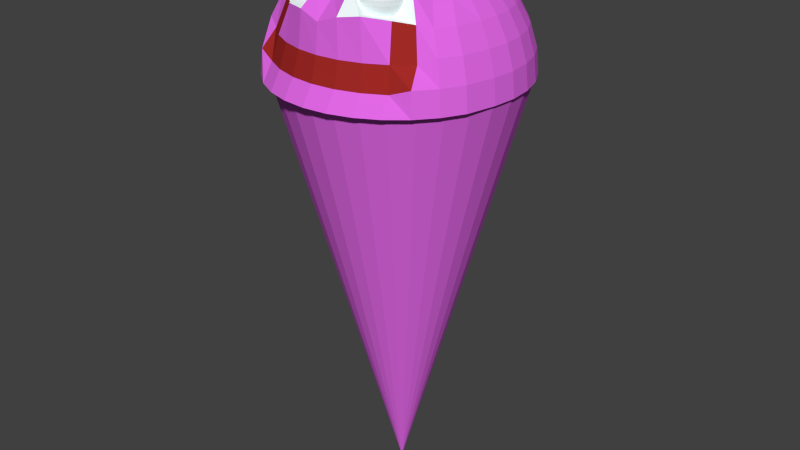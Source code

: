 # Source: bamba.blend  (saved by Blender 2.64.0; exported with 4.5.12 LTS)
import bpy
from mathutils import Matrix  # noqa: F401  (used for matrix-valued properties, if any)

bpy.ops.wm.read_factory_settings(use_empty=True)
scene = bpy.context.scene
scene.name = 'Scene'

# ---- collections
col_collection_1 = bpy.data.collections.new('Collection 1'); scene.collection.children.link(col_collection_1)

# ---- materials (node trees are filled in below, after node groups)
mat_bambatest = bpy.data.materials.new('bambatest')
mat_bambatest.alpha_threshold = 0.0
mat_bambatest.use_transparent_shadow = False
mat_bambatest.diffuse_color = (0.7669, 0.1417, 0.8, 1.0)
mat_bambatest.specular_color = (1.0, 0.1857, 0.8685)
mat_bambatest.roughness = 0.5
mat_bambatest.line_color = (0.0, 0.0, 0.0, 1.0)
mat_bamba_sz_j = bpy.data.materials.new('bamba száj')
mat_bamba_sz_j.alpha_threshold = 0.0
mat_bamba_sz_j.use_transparent_shadow = False
mat_bamba_sz_j.diffuse_color = (0.3613, 0.02315, 0.01938, 1.0)
mat_bamba_sz_j.roughness = 0.5
mat_bamba_sz_j.line_color = (0.0, 0.0, 0.0, 1.0)
mat_bambaszem = bpy.data.materials.new('bambaszem')
mat_bambaszem.alpha_threshold = 0.0
mat_bambaszem.use_transparent_shadow = False
mat_bambaszem.diffuse_color = (0.9052, 0.9872, 1.0, 1.0)
mat_bambaszem.roughness = 0.5
mat_bambaszem.line_color = (0.0, 0.0, 0.0, 1.0)
mat_szem = bpy.data.materials.new('szem')
mat_szem.alpha_threshold = 0.0
mat_szem.use_transparent_shadow = False
mat_szem.diffuse_color = (0.0, 0.0, 0.0, 1.0)
mat_szem.roughness = 0.5
mat_szem.line_color = (0.0, 0.0, 0.0, 1.0)

# ---- material node trees

# ---- world
world_world = bpy.data.worlds.new('World'); scene.world = world_world
world_world.color = (0.05088, 0.05088, 0.05088)
world_world.use_sun_shadow = False
world_world.sun_shadow_jitter_overblur = 0.0
world_world.cycles.sampling_method = 'MANUAL'
world_world.cycles.sample_map_resolution = 256

# ---- meshes
me_cone = bpy.data.meshes.new('Cone')
me_cone.from_pydata([(-0.1091, -1.986e-06, -1.552), (-0.2139, -1.946e-06, -1.521), (-0.3106, -1.88e-06, -1.469), (-0.3953, -1.791e-06, -1.399), (-0.4648, -1.682e-06, -1.315), (-0.5165, -1.559e-06, -1.218), (-0.5483, -1.424e-06, -1.113), (-0.559, -1.285e-06, -1.004), (-0.107, -0.02128, -1.552), (-0.2098, -0.04174, -1.521), (-0.3046, -0.06059, -1.469), (-0.3877, -0.07712, -1.399), (-0.4559, -0.09068, -1.315), (-0.5066, -0.1008, -1.218), (-0.5378, -0.107, -1.113), (-0.5483, -0.1091, -1.004), (-0.1008, -0.04174, -1.552), (-0.1977, -0.08187, -1.521), (-0.2869, -0.1189, -1.469), (-0.3652, -0.1513, -1.399), (-0.4294, -0.1779, -1.315), (-0.4772, -0.1977, -1.218), (-0.5066, -0.2098, -1.113), (-0.5165, -0.2139, -1.004), (-0.09068, -0.06059, -1.552), (-0.1779, -0.1189, -1.521), (-0.2582, -0.1726, -1.469), (-0.3287, -0.2196, -1.399), (-0.3865, -0.2582, -1.315), (-0.4294, -0.2869, -1.218), (-0.4559, -0.3046, -1.113), (-0.4648, -0.3106, -1.004), (-0.07712, -0.07712, -1.552), (-0.1513, -0.1513, -1.521), (-0.2196, -0.2196, -1.469), (-0.2795, -0.2795, -1.399), (-0.3287, -0.3287, -1.315), (-0.3652, -0.3652, -1.218), (-0.3877, -0.3877, -1.113), (-0.3953, -0.3953, -1.004), (-0.06059, -0.09068, -1.552), (-0.1189, -0.1779, -1.521), (-0.1726, -0.2582, -1.469), (-0.2196, -0.3287, -1.399), (-0.2582, -0.3865, -1.315), (-0.2869, -0.4294, -1.218), (-0.3046, -0.4559, -1.113), (-0.3106, -0.4648, -1.004), (-0.06059, -0.09068, -0.4558), (-0.04174, -0.1008, -1.552), (-0.08187, -0.1977, -1.521), (-0.1189, -0.2869, -1.469), (-0.1513, -0.3652, -1.399), (-0.1779, -0.4294, -1.315), (-0.1977, -0.4772, -1.218), (-0.2098, -0.5066, -1.113), (-0.2139, -0.5165, -1.004), (-0.04174, -0.1008, -0.4558), (-0.02128, -0.107, -1.552), (-0.04174, -0.2098, -1.521), (-0.06059, -0.3046, -1.469), (-0.07712, -0.3877, -1.399), (-0.09068, -0.4559, -1.315), (-0.1008, -0.5066, -1.218), (-0.107, -0.5378, -1.113), (-0.1091, -0.5483, -1.004), (-0.02128, -0.107, -0.4558), (1.926e-07, -0.1091, -1.552), (2.03e-07, -0.2139, -1.521), (2.03e-07, -0.3106, -1.469), (2.238e-07, -0.3953, -1.399), (2.321e-07, -0.4648, -1.315), (2.071e-07, -0.5165, -1.218), (2.655e-07, -0.5483, -1.113), (1.905e-07, -0.559, -1.004), (0.02128, -0.107, -1.552), (0.04174, -0.2098, -1.521), (0.06059, -0.3046, -1.469), (0.07712, -0.3877, -1.399), (0.09068, -0.4559, -1.315), (0.1008, -0.5066, -1.218), (0.107, -0.5378, -1.113), (0.1091, -0.5483, -1.004), (0.04174, -0.1008, -1.552), (0.08187, -0.1977, -1.521), (0.1189, -0.2869, -1.469), (0.1513, -0.3652, -1.399), (0.1779, -0.4294, -1.315), (0.1977, -0.4772, -1.218), (0.2098, -0.5066, -1.113), (0.2139, -0.5165, -1.004), (0.06059, -0.09068, -1.552), (0.1189, -0.1779, -1.521), (0.1726, -0.2582, -1.469), (0.2196, -0.3287, -1.399), (0.2582, -0.3865, -1.315), (0.2869, -0.4294, -1.218), (0.3046, -0.4559, -1.113), (0.3106, -0.4648, -1.004), (0.07712, -0.07712, -1.552), (0.1513, -0.1513, -1.521), (0.2196, -0.2196, -1.469), (0.2795, -0.2795, -1.399), (0.3287, -0.3287, -1.315), (0.3652, -0.3652, -1.218), (0.3877, -0.3877, -1.113), (0.3953, -0.3953, -1.004), (0.09068, -0.06059, -1.552), (0.1779, -0.1189, -1.521), (0.2582, -0.1726, -1.469), (0.3287, -0.2196, -1.399), (0.3865, -0.2582, -1.315), (0.4294, -0.2869, -1.218), (0.4559, -0.3046, -1.113), (0.4648, -0.3106, -1.004), (0.09068, -0.06059, -0.4558), (0.1008, -0.04174, -1.552), (0.1977, -0.08187, -1.521), (0.2869, -0.1189, -1.469), (0.3652, -0.1513, -1.399), (0.4294, -0.1779, -1.315), (0.4772, -0.1977, -1.218), (0.5066, -0.2098, -1.113), (0.5165, -0.2139, -1.004), (0.1008, -0.04174, -0.4558), (0.107, -0.02128, -1.552), (0.2098, -0.04174, -1.521), (0.3046, -0.06059, -1.469), (0.3877, -0.07712, -1.399), (0.4559, -0.09068, -1.315), (0.5066, -0.1008, -1.218), (0.5378, -0.107, -1.113), (0.5483, -0.1091, -1.004), (0.107, -0.02128, -0.4558), (0.1091, -1.968e-06, -1.552), (0.2139, -1.916e-06, -1.521), (0.3106, -1.842e-06, -1.469), (0.3953, -1.757e-06, -1.399), (0.4648, -1.624e-06, -1.315), (0.5165, -1.475e-06, -1.218), (0.5483, -1.341e-06, -1.113), (0.559, -1.226e-06, -1.004), (0.1091, -5.832e-07, -0.4558), (0.107, 0.02128, -1.552), (0.2098, 0.04173, -1.521), (0.3046, 0.06059, -1.469), (0.3877, 0.07712, -1.399), (0.4559, 0.09068, -1.315), (0.5066, 0.1008, -1.218), (0.5378, 0.107, -1.113), (0.5483, 0.1091, -1.004), (0.107, 0.02128, -0.4558), (0.1008, 0.04173, -1.552), (0.1977, 0.08187, -1.521), (0.2869, 0.1189, -1.469), (0.3652, 0.1513, -1.399), (0.4294, 0.2063, -1.315), (0.4772, 0.226, -1.218), (0.5066, 0.2382, -1.113), (0.5165, 0.2423, -1.004), (0.09068, 0.06059, -1.552), (0.1779, 0.1189, -1.521), (0.2582, 0.1726, -1.469), (0.3287, 0.2196, -1.399), (0.3865, 0.2866, -1.315), (0.4294, 0.3153, -1.218), (0.4559, 0.333, -1.113), (0.4648, 0.339, -1.004), (0.07712, 0.07712, -1.552), (0.1513, 0.1513, -1.553), (0.2196, 0.2196, -1.501), (0.2795, 0.2795, -1.438), (0.3287, 0.3167, -1.325), (0.3652, 0.3532, -1.19), (0.3877, 0.4161, -1.113), (0.3953, 0.4237, -1.004), (0.06059, 0.09068, -1.552), (0.1189, 0.1779, -1.56), (0.1748, 0.2582, -1.402), (0.2254, 0.3287, -1.346), (0.2618, 0.3745, -1.34), (0.2869, 0.4174, -1.19), (0.3046, 0.4439, -1.085), (0.3106, 0.4932, -1.004), (1.822e-07, -5.695e-07, -0.4451), (0.04174, 0.1008, -1.552), (0.08187, 0.1976, -1.56), (0.1211, 0.2869, -1.412), (0.157, 0.3652, -1.35), (0.1814, 0.4578, -1.361), (0.1977, 0.4651, -1.19), (0.2098, 0.4945, -1.085), (0.2139, 0.5449, -1.004), (0.02128, 0.107, -1.552), (0.04174, 0.2098, -1.553), (0.06059, 0.3046, -1.512), (0.07712, 0.3877, -1.442), (0.09068, 0.4843, -1.347), (0.1008, 0.4945, -1.19), (0.107, 0.5257, -1.085), (0.1091, 0.5767, -1.004), (0.02128, 0.107, -0.4558), (1.551e-07, 0.1091, -1.552), (1.405e-07, 0.2139, -1.521), (1.28e-07, 0.3106, -1.469), (1.238e-07, 0.3953, -1.399), (1.238e-07, 0.4932, -1.315), (8.219e-08, 0.5045, -1.19), (5.72e-08, 0.5363, -1.085), (9.052e-08, 0.5874, -1.004), (1.759e-07, 0.1091, -0.4558), (-0.02128, 0.107, -1.552), (-0.04174, 0.2098, -1.553), (-0.06059, 0.3046, -1.501), (-0.07712, 0.3877, -1.431), (-0.09068, 0.4843, -1.347), (-0.1008, 0.4945, -1.19), (-0.107, 0.5257, -1.085), (-0.1091, 0.5767, -1.004), (-0.02128, 0.107, -0.4558), (-0.04174, 0.1008, -1.552), (-0.08187, 0.1976, -1.553), (-0.106, 0.2869, -1.433), (-0.1384, 0.3652, -1.364), (-0.1779, 0.4578, -1.347), (-0.1977, 0.4651, -1.19), (-0.2098, 0.4945, -1.085), (-0.2139, 0.5449, -1.004), (-0.04174, 0.1008, -0.4558), (-0.06059, 0.09068, -1.552), (-0.1189, 0.1779, -1.553), (-0.1597, 0.2582, -1.433), (-0.2067, 0.3287, -1.364), (-0.2582, 0.3745, -1.318), (-0.2869, 0.4174, -1.19), (-0.3046, 0.4439, -1.085), (-0.3106, 0.4932, -1.004), (-0.1189, 0.1779, -0.4876), (-0.06059, 0.09068, -0.4558), (-0.07712, 0.07712, -1.552), (-0.1513, 0.1513, -1.553), (-0.2196, 0.2196, -1.501), (-0.2795, 0.2795, -1.431), (-0.3287, 0.3167, -1.318), (-0.3652, 0.3532, -1.19), (-0.3877, 0.4161, -1.113), (-0.3953, 0.4237, -1.004), (-0.1513, 0.1513, -0.4876), (-0.07712, 0.07712, -0.4558), (3.07e-08, -1.899e-06, -1.563), (-0.09068, 0.06059, -1.552), (-0.1779, 0.1189, -1.521), (-0.2582, 0.1726, -1.469), (-0.3287, 0.2196, -1.399), (-0.3865, 0.2866, -1.315), (-0.4294, 0.3153, -1.218), (-0.4559, 0.333, -1.113), (-0.4648, 0.3106, -1.004), (-0.09068, 0.06059, -0.4558), (-0.1008, 0.04173, -1.552), (-0.1977, 0.08187, -1.521), (-0.2869, 0.1189, -1.469), (-0.3652, 0.1513, -1.399), (-0.4294, 0.1779, -1.315), (-0.4772, 0.1976, -1.218), (-0.5066, 0.2098, -1.113), (-0.5165, 0.2139, -1.004), (-0.1008, 0.04174, -0.4558), (-0.107, 0.02128, -1.552), (-0.2098, 0.04173, -1.521), (-0.3046, 0.06059, -1.469), (-0.3877, 0.07712, -1.399), (-0.4559, 0.09068, -1.315), (-0.5066, 0.1008, -1.218), (-0.5378, 0.107, -1.113), (-0.5483, 0.1091, -1.004), (-0.107, 0.02128, -0.4558), (0.1386, 0.3074, -1.508), (0.12, 0.3045, -1.502), (0.1028, 0.3018, -1.493), (0.08779, 0.2995, -1.48), (0.07544, 0.2976, -1.465), (0.06626, 0.2962, -1.448), (0.06061, 0.2953, -1.429), (0.0587, 0.295, -1.409), (0.06061, 0.2953, -1.389), (0.06626, 0.2962, -1.371), (0.07544, 0.2976, -1.353), (0.08779, 0.2995, -1.338), (0.1028, 0.3018, -1.326), (0.12, 0.3045, -1.316), (0.1386, 0.3074, -1.311), (0.1396, 0.3036, -1.508), (0.1219, 0.2972, -1.502), (0.1056, 0.2912, -1.493), (0.09125, 0.286, -1.48), (0.07951, 0.2818, -1.465), (0.07078, 0.2786, -1.448), (0.06541, 0.2766, -1.429), (0.06359, 0.276, -1.409), (0.06541, 0.2766, -1.389), (0.07078, 0.2786, -1.371), (0.07951, 0.2818, -1.353), (0.09125, 0.286, -1.338), (0.1056, 0.2912, -1.326), (0.1219, 0.2972, -1.316), (0.1396, 0.3036, -1.311), (0.1413, 0.3002, -1.508), (0.1251, 0.2904, -1.502), (0.1103, 0.2814, -1.493), (0.09727, 0.2735, -1.48), (0.08659, 0.267, -1.465), (0.07865, 0.2622, -1.448), (0.07376, 0.2592, -1.429), (0.07211, 0.2582, -1.409), (0.07376, 0.2592, -1.389), (0.07865, 0.2622, -1.371), (0.08659, 0.267, -1.353), (0.09727, 0.2735, -1.338), (0.1103, 0.2814, -1.326), (0.1251, 0.2904, -1.316), (0.1413, 0.3002, -1.311), (0.1436, 0.2971, -1.508), (0.1297, 0.2844, -1.502), (0.1169, 0.2726, -1.493), (0.1056, 0.2623, -1.48), (0.09642, 0.2539, -1.465), (0.08957, 0.2476, -1.448), (0.08536, 0.2438, -1.429), (0.08393, 0.2424, -1.409), (0.08536, 0.2438, -1.389), (0.08957, 0.2476, -1.371), (0.09642, 0.2539, -1.353), (0.1056, 0.2623, -1.338), (0.1169, 0.2726, -1.326), (0.1297, 0.2844, -1.316), (0.1436, 0.2971, -1.311), (0.1464, 0.2945, -1.508), (0.1353, 0.2793, -1.502), (0.125, 0.2653, -1.493), (0.116, 0.253, -1.48), (0.1086, 0.243, -1.465), (0.1031, 0.2355, -1.448), (0.09974, 0.2309, -1.429), (0.0986, 0.2293, -1.409), (0.09974, 0.2309, -1.389), (0.1031, 0.2355, -1.371), (0.1086, 0.243, -1.353), (0.116, 0.253, -1.338), (0.125, 0.2653, -1.326), (0.1353, 0.2793, -1.316), (0.1464, 0.2945, -1.311), (0.1497, 0.2926, -1.508), (0.1418, 0.2755, -1.502), (0.1344, 0.2597, -1.493), (0.128, 0.2459, -1.48), (0.1227, 0.2346, -1.465), (0.1188, 0.2262, -1.448), (0.1164, 0.221, -1.429), (0.1156, 0.2193, -1.409), (0.1164, 0.221, -1.389), (0.1188, 0.2262, -1.371), (0.1227, 0.2346, -1.353), (0.128, 0.2459, -1.338), (0.1344, 0.2597, -1.326), (0.1418, 0.2755, -1.316), (0.1497, 0.2926, -1.311), (0.1534, 0.2913, -1.508), (0.1489, 0.273, -1.502), (0.1447, 0.2561, -1.493), (0.1411, 0.2413, -1.48), (0.1382, 0.2292, -1.465), (0.136, 0.2202, -1.448), (0.1346, 0.2146, -1.429), (0.1341, 0.2127, -1.409), (0.1346, 0.2146, -1.389), (0.136, 0.2202, -1.371), (0.1382, 0.2292, -1.353), (0.1411, 0.2413, -1.338), (0.1447, 0.2561, -1.326), (0.1489, 0.273, -1.316), (0.1534, 0.2913, -1.311), (0.1572, 0.2907, -1.508), (0.1563, 0.2719, -1.502), (0.1556, 0.2546, -1.493), (0.1549, 0.2394, -1.48), (0.1544, 0.2269, -1.465), (0.154, 0.2176, -1.448), (0.1537, 0.2119, -1.429), (0.1536, 0.21, -1.409), (0.1537, 0.2119, -1.389), (0.154, 0.2176, -1.371), (0.1544, 0.2269, -1.353), (0.1549, 0.2394, -1.338), (0.1556, 0.2546, -1.326), (0.1563, 0.2719, -1.316), (0.1572, 0.2907, -1.311), (0.161, 0.291, -1.508), (0.1639, 0.2723, -1.502), (0.1665, 0.2552, -1.493), (0.1688, 0.2401, -1.48), (0.1707, 0.2278, -1.465), (0.1721, 0.2186, -1.448), (0.173, 0.2129, -1.429), (0.1733, 0.211, -1.409), (0.173, 0.2129, -1.389), (0.1721, 0.2186, -1.371), (0.1707, 0.2278, -1.353), (0.1688, 0.2401, -1.338), (0.1665, 0.2552, -1.326), (0.1639, 0.2723, -1.316), (0.161, 0.291, -1.311), (0.1647, 0.2919, -1.508), (0.1712, 0.2742, -1.502), (0.1771, 0.2579, -1.493), (0.1823, 0.2436, -1.48), (0.1866, 0.2318, -1.465), (0.1898, 0.2231, -1.448), (0.1917, 0.2177, -1.429), (0.1924, 0.2159, -1.409), (0.1917, 0.2177, -1.389), (0.1898, 0.2231, -1.371), (0.1866, 0.2318, -1.353), (0.1823, 0.2436, -1.338), (0.1771, 0.2579, -1.326), (0.1712, 0.2742, -1.316), (0.1647, 0.2919, -1.311), (0.1682, 0.2936, -1.508), (0.178, 0.2775, -1.502), (0.187, 0.2626, -1.493), (0.1949, 0.2496, -1.48), (0.2014, 0.2389, -1.465), (0.2062, 0.231, -1.448), (0.2091, 0.2261, -1.429), (0.2101, 0.2244, -1.409), (0.2091, 0.2261, -1.389), (0.2062, 0.231, -1.371), (0.2014, 0.2389, -1.353), (0.1949, 0.2496, -1.338), (0.187, 0.2626, -1.326), (0.178, 0.2775, -1.316), (0.1682, 0.2936, -1.311), (0.1713, 0.2959, -1.508), (0.184, 0.282, -1.502), (0.1957, 0.2692, -1.493), (0.206, 0.258, -1.48), (0.2145, 0.2487, -1.465), (0.2207, 0.2419, -1.448), (0.2246, 0.2377, -1.429), (0.2259, 0.2363, -1.409), (0.2246, 0.2377, -1.389), (0.2207, 0.2419, -1.371), (0.2145, 0.2487, -1.353), (0.206, 0.258, -1.338), (0.1957, 0.2692, -1.326), (0.184, 0.282, -1.316), (0.1713, 0.2959, -1.311), (0.1738, 0.2987, -1.508), (0.189, 0.2876, -1.502), (0.203, 0.2773, -1.493), (0.2153, 0.2683, -1.48), (0.2254, 0.2609, -1.465), (0.2329, 0.2554, -1.448), (0.2375, 0.2521, -1.429), (0.239, 0.2509, -1.409), (0.2375, 0.2521, -1.389), (0.2329, 0.2554, -1.371), (0.2254, 0.2609, -1.353), (0.2153, 0.2683, -1.338), (0.203, 0.2773, -1.326), (0.189, 0.2876, -1.316), (0.1738, 0.2987, -1.311), (0.1758, 0.302, -1.508), (0.1929, 0.2941, -1.502), (0.2086, 0.2867, -1.493), (0.2224, 0.2803, -1.48), (0.2337, 0.275, -1.465), (0.2421, 0.2711, -1.448), (0.2473, 0.2687, -1.429), (0.2491, 0.2679, -1.409), (0.2473, 0.2687, -1.389), (0.2421, 0.2711, -1.371), (0.2337, 0.275, -1.353), (0.2224, 0.2803, -1.338), (0.2086, 0.2867, -1.326), (0.1929, 0.2941, -1.316), (0.1758, 0.302, -1.311), (0.1771, 0.3057, -1.508), (0.1954, 0.3012, -1.502), (0.2122, 0.2971, -1.493), (0.227, 0.2934, -1.48), (0.2392, 0.2905, -1.465), (0.2482, 0.2883, -1.448), (0.2537, 0.2869, -1.429), (0.2556, 0.2865, -1.409), (0.2537, 0.2869, -1.389), (0.2482, 0.2883, -1.371), (0.2392, 0.2905, -1.353), (0.227, 0.2934, -1.338), (0.2122, 0.2971, -1.326), (0.1954, 0.3012, -1.316), (0.1771, 0.3057, -1.311), (0.1776, 0.3095, -1.508), (0.1964, 0.3087, -1.502), (0.2138, 0.3079, -1.493), (0.229, 0.3072, -1.48), (0.2415, 0.3067, -1.465), (0.2508, 0.3063, -1.448), (0.2565, 0.306, -1.429), (0.2584, 0.306, -1.409), (0.2565, 0.306, -1.389), (0.2508, 0.3063, -1.371), (0.2415, 0.3067, -1.353), (0.229, 0.3072, -1.338), (0.2138, 0.3079, -1.326), (0.1964, 0.3087, -1.316), (0.1776, 0.3095, -1.311), (0.1774, 0.3133, -1.508), (0.196, 0.3162, -1.502), (0.2132, 0.3188, -1.493), (0.2282, 0.3211, -1.48), (0.2406, 0.323, -1.465), (0.2498, 0.3245, -1.448), (0.2554, 0.3253, -1.429), (0.2573, 0.3256, -1.409), (0.2554, 0.3253, -1.389), (0.2498, 0.3245, -1.371), (0.2406, 0.323, -1.353), (0.2282, 0.3211, -1.338), (0.2132, 0.3188, -1.326), (0.196, 0.3162, -1.316), (0.1774, 0.3133, -1.311), (0.1764, 0.317, -1.508), (0.1941, 0.3235, -1.502), (0.2105, 0.3294, -1.493), (0.2248, 0.3346, -1.48), (0.2365, 0.3389, -1.465), (0.2452, 0.3421, -1.448), (0.2506, 0.344, -1.429), (0.2524, 0.3447, -1.409), (0.2506, 0.344, -1.389), (0.2452, 0.3421, -1.371), (0.2365, 0.3389, -1.353), (0.2248, 0.3346, -1.338), (0.2105, 0.3294, -1.326), (0.1941, 0.3235, -1.316), (0.1764, 0.317, -1.311), (0.1748, 0.3205, -1.508), (0.1909, 0.3303, -1.502), (0.2057, 0.3393, -1.493), (0.2188, 0.3472, -1.48), (0.2294, 0.3537, -1.465), (0.2374, 0.3585, -1.448), (0.2423, 0.3615, -1.429), (0.2439, 0.3625, -1.409), (0.2423, 0.3615, -1.389), (0.2374, 0.3585, -1.371), (0.2294, 0.3537, -1.353), (0.2188, 0.3472, -1.338), (0.2057, 0.3393, -1.326), (0.1909, 0.3303, -1.316), (0.1748, 0.3205, -1.311), (0.1725, 0.3236, -1.508), (0.1864, 0.3363, -1.502), (0.1992, 0.348, -1.493), (0.2104, 0.3583, -1.48), (0.2196, 0.3668, -1.465), (0.2265, 0.373, -1.448), (0.2307, 0.3769, -1.429), (0.2321, 0.3782, -1.409), (0.2307, 0.3769, -1.389), (0.2265, 0.373, -1.371), (0.2196, 0.3668, -1.353), (0.2104, 0.3583, -1.338), (0.1992, 0.348, -1.326), (0.1864, 0.3363, -1.316), (0.1725, 0.3236, -1.311), (0.1696, 0.3261, -1.508), (0.1807, 0.3413, -1.502), (0.191, 0.3554, -1.493), (0.2, 0.3676, -1.48), (0.2074, 0.3777, -1.465), (0.2129, 0.3852, -1.448), (0.2163, 0.3898, -1.429), (0.2174, 0.3914, -1.409), (0.2163, 0.3898, -1.389), (0.2129, 0.3852, -1.371), (0.2074, 0.3777, -1.353), (0.2, 0.3676, -1.338), (0.191, 0.3554, -1.326), (0.1807, 0.3413, -1.316), (0.1696, 0.3261, -1.311), (0.1663, 0.3281, -1.508), (0.1743, 0.3452, -1.502), (0.1816, 0.3609, -1.493), (0.188, 0.3747, -1.48), (0.1933, 0.386, -1.465), (0.1972, 0.3945, -1.448), (0.1997, 0.3996, -1.429), (0.2005, 0.4014, -1.409), (0.1997, 0.3996, -1.389), (0.1972, 0.3945, -1.371), (0.1933, 0.3861, -1.353), (0.188, 0.3747, -1.338), (0.1816, 0.3609, -1.326), (0.1743, 0.3452, -1.316), (0.1663, 0.3281, -1.311), (0.158, 0.3103, -1.309), (0.1627, 0.3294, -1.508), (0.1672, 0.3477, -1.502), (0.1713, 0.3646, -1.493), (0.1749, 0.3793, -1.48), (0.1779, 0.3915, -1.465), (0.1801, 0.4005, -1.448), (0.1814, 0.4061, -1.429), (0.1819, 0.4079, -1.409), (0.1814, 0.4061, -1.389), (0.1801, 0.4005, -1.371), (0.1779, 0.3915, -1.353), (0.1749, 0.3793, -1.338), (0.1713, 0.3646, -1.326), (0.1672, 0.3477, -1.316), (0.1627, 0.3294, -1.311), (0.1589, 0.3299, -1.508), (0.1597, 0.3487, -1.502), (0.1604, 0.3661, -1.493), (0.1611, 0.3813, -1.48), (0.1617, 0.3938, -1.465), (0.1621, 0.4031, -1.448), (0.1623, 0.4088, -1.429), (0.1624, 0.4107, -1.409), (0.1623, 0.4088, -1.389), (0.1621, 0.4031, -1.371), (0.1617, 0.3938, -1.353), (0.1611, 0.3813, -1.338), (0.1604, 0.3661, -1.326), (0.1597, 0.3487, -1.316), (0.1589, 0.3299, -1.311), (0.155, 0.3297, -1.508), (0.1522, 0.3483, -1.502), (0.1495, 0.3655, -1.493), (0.1472, 0.3806, -1.48), (0.1453, 0.3929, -1.465), (0.1439, 0.4021, -1.448), (0.143, 0.4077, -1.429), (0.1427, 0.4096, -1.409), (0.143, 0.4077, -1.389), (0.1439, 0.4021, -1.371), (0.1453, 0.3929, -1.353), (0.1472, 0.3806, -1.338), (0.1495, 0.3655, -1.326), (0.1522, 0.3483, -1.316), (0.155, 0.3297, -1.311), (0.1513, 0.3288, -1.508), (0.1449, 0.3465, -1.502), (0.1389, 0.3628, -1.493), (0.1337, 0.3771, -1.48), (0.1294, 0.3888, -1.465), (0.1263, 0.3976, -1.448), (0.1243, 0.4029, -1.429), (0.1236, 0.4048, -1.409), (0.1243, 0.4029, -1.389), (0.1263, 0.3976, -1.371), (0.1294, 0.3888, -1.353), (0.1337, 0.3771, -1.338), (0.1389, 0.3628, -1.326), (0.1449, 0.3465, -1.316), (0.1513, 0.3288, -1.311), (0.1478, 0.3271, -1.508), (0.1381, 0.3432, -1.502), (0.1291, 0.3581, -1.493), (0.1212, 0.3711, -1.48), (0.1147, 0.3818, -1.465), (0.1099, 0.3897, -1.448), (0.1069, 0.3946, -1.429), (0.1059, 0.3962, -1.409), (0.1069, 0.3946, -1.389), (0.1099, 0.3897, -1.371), (0.1147, 0.3818, -1.353), (0.1212, 0.3711, -1.338), (0.1291, 0.3581, -1.326), (0.1381, 0.3432, -1.316), (0.1478, 0.3271, -1.311), (0.1448, 0.3248, -1.508), (0.132, 0.3387, -1.502), (0.1203, 0.3515, -1.493), (0.11, 0.3627, -1.48), (0.1016, 0.3719, -1.465), (0.0953, 0.3788, -1.448), (0.09143, 0.383, -1.429), (0.09013, 0.3844, -1.409), (0.09143, 0.383, -1.389), (0.0953, 0.3788, -1.371), (0.1016, 0.3719, -1.353), (0.11, 0.3627, -1.338), (0.1203, 0.3515, -1.326), (0.132, 0.3387, -1.316), (0.1448, 0.3248, -1.311), (0.1422, 0.3219, -1.508), (0.127, 0.3331, -1.502), (0.113, 0.3433, -1.493), (0.1007, 0.3523, -1.48), (0.09064, 0.3597, -1.465), (0.08315, 0.3652, -1.448), (0.07854, 0.3686, -1.429), (0.07698, 0.3697, -1.409), (0.07854, 0.3686, -1.389), (0.08315, 0.3652, -1.371), (0.09064, 0.3597, -1.353), (0.1007, 0.3523, -1.338), (0.113, 0.3433, -1.326), (0.127, 0.3331, -1.316), (0.1422, 0.3219, -1.311), (0.158, 0.3103, -1.51), (0.1402, 0.3186, -1.508), (0.1232, 0.3266, -1.502), (0.1074, 0.3339, -1.493), (0.09362, 0.3404, -1.48), (0.08229, 0.3456, -1.465), (0.07388, 0.3496, -1.448), (0.0687, 0.352, -1.429), (0.06695, 0.3528, -1.409), (0.0687, 0.352, -1.389), (0.07388, 0.3496, -1.371), (0.08229, 0.3456, -1.353), (0.09362, 0.3404, -1.338), (0.1074, 0.3339, -1.326), (0.1232, 0.3266, -1.316), (0.1402, 0.3186, -1.311), (0.139, 0.315, -1.508), (0.1207, 0.3195, -1.502), (0.1038, 0.3236, -1.493), (0.089, 0.3272, -1.48), (0.07686, 0.3302, -1.465), (0.06784, 0.3324, -1.448), (0.06229, 0.3338, -1.429), (0.06041, 0.3342, -1.409), (0.06229, 0.3338, -1.389), (0.06784, 0.3324, -1.371), (0.07686, 0.3302, -1.353), (0.089, 0.3272, -1.338), (0.1038, 0.3236, -1.326), (0.1207, 0.3195, -1.316), (0.139, 0.315, -1.311), (0.1384, 0.3112, -1.508), (0.1196, 0.312, -1.502), (0.1022, 0.3128, -1.493), (0.08703, 0.3134, -1.48), (0.07455, 0.314, -1.465), (0.06527, 0.3144, -1.448), (0.05956, 0.3146, -1.429), (0.05763, 0.3147, -1.409), (0.05956, 0.3146, -1.389), (0.06527, 0.3144, -1.371), (0.07455, 0.314, -1.353), (0.08703, 0.3134, -1.338), (0.1022, 0.3128, -1.326), (0.1196, 0.312, -1.316), (0.1384, 0.3112, -1.311), (-0.1624, 0.2848, -1.507), (-0.1791, 0.276, -1.501), (-0.1945, 0.2679, -1.492), (-0.208, 0.2608, -1.479), (-0.219, 0.255, -1.464), (-0.2272, 0.2507, -1.446), (-0.2323, 0.248, -1.428), (-0.234, 0.2471, -1.408), (-0.2323, 0.248, -1.388), (-0.2272, 0.2507, -1.37), (-0.219, 0.255, -1.352), (-0.208, 0.2608, -1.337), (-0.1945, 0.2679, -1.324), (-0.1791, 0.276, -1.315), (-0.1624, 0.2848, -1.309), (-0.1603, 0.2816, -1.507), (-0.175, 0.2697, -1.501), (-0.1885, 0.2588, -1.492), (-0.2003, 0.2492, -1.479), (-0.21, 0.2414, -1.464), (-0.2172, 0.2355, -1.446), (-0.2217, 0.2319, -1.428), (-0.2232, 0.2307, -1.408), (-0.2217, 0.2319, -1.388), (-0.2172, 0.2355, -1.37), (-0.21, 0.2414, -1.352), (-0.2003, 0.2492, -1.337), (-0.1885, 0.2588, -1.324), (-0.175, 0.2697, -1.315), (-0.1603, 0.2816, -1.309), (-0.1576, 0.2789, -1.507), (-0.1697, 0.2644, -1.501), (-0.1808, 0.251, -1.492), (-0.1905, 0.2393, -1.479), (-0.1985, 0.2297, -1.464), (-0.2044, 0.2226, -1.446), (-0.2081, 0.2182, -1.428), (-0.2093, 0.2167, -1.408), (-0.2081, 0.2182, -1.388), (-0.2044, 0.2226, -1.37), (-0.1985, 0.2297, -1.352), (-0.1905, 0.2393, -1.337), (-0.1808, 0.251, -1.324), (-0.1697, 0.2644, -1.315), (-0.1576, 0.2789, -1.309), (-0.1544, 0.2767, -1.507), (-0.1634, 0.2602, -1.501), (-0.1717, 0.2449, -1.492), (-0.179, 0.2315, -1.479), (-0.1849, 0.2205, -1.464), (-0.1894, 0.2124, -1.446), (-0.1921, 0.2073, -1.428), (-0.193, 0.2056, -1.408), (-0.1921, 0.2073, -1.388), (-0.1894, 0.2124, -1.37), (-0.1849, 0.2205, -1.352), (-0.179, 0.2315, -1.337), (-0.1717, 0.2449, -1.324), (-0.1634, 0.2602, -1.315), (-0.1544, 0.2767, -1.309), (-0.1509, 0.2752, -1.507), (-0.1565, 0.2572, -1.501), (-0.1616, 0.2406, -1.492), (-0.1661, 0.2261, -1.479), (-0.1698, 0.2142, -1.464), (-0.1726, 0.2053, -1.446), (-0.1743, 0.1998, -1.428), (-0.1749, 0.198, -1.408), (-0.1743, 0.1998, -1.388), (-0.1726, 0.2053, -1.37), (-0.1698, 0.2142, -1.352), (-0.1661, 0.2261, -1.337), (-0.1616, 0.2406, -1.324), (-0.1565, 0.2572, -1.315), (-0.1509, 0.2752, -1.309), (-0.1471, 0.2745, -1.507), (-0.1491, 0.2557, -1.501), (-0.1509, 0.2384, -1.492), (-0.1525, 0.2233, -1.479), (-0.1538, 0.2109, -1.464), (-0.1548, 0.2016, -1.446), (-0.1554, 0.1959, -1.428), (-0.1556, 0.194, -1.408), (-0.1554, 0.1959, -1.388), (-0.1548, 0.2016, -1.37), (-0.1538, 0.2109, -1.352), (-0.1525, 0.2233, -1.337), (-0.1509, 0.2384, -1.324), (-0.1491, 0.2557, -1.315), (-0.1471, 0.2745, -1.309), (-0.1433, 0.2744, -1.507), (-0.1416, 0.2557, -1.501), (-0.14, 0.2384, -1.492), (-0.1386, 0.2232, -1.479), (-0.1374, 0.2108, -1.464), (-0.1366, 0.2015, -1.446), (-0.136, 0.1958, -1.428), (-0.1359, 0.1939, -1.408), (-0.136, 0.1958, -1.388), (-0.1366, 0.2015, -1.37), (-0.1374, 0.2108, -1.352), (-0.1386, 0.2232, -1.337), (-0.14, 0.2384, -1.324), (-0.1416, 0.2557, -1.315), (-0.1433, 0.2744, -1.309), (-0.1395, 0.2752, -1.507), (-0.1342, 0.2571, -1.501), (-0.1292, 0.2404, -1.492), (-0.1249, 0.2258, -1.479), (-0.1213, 0.2139, -1.464), (-0.1187, 0.205, -1.446), (-0.1171, 0.1995, -1.428), (-0.1165, 0.1976, -1.408), (-0.1171, 0.1995, -1.388), (-0.1187, 0.205, -1.37), (-0.1213, 0.2139, -1.352), (-0.1249, 0.2258, -1.337), (-0.1292, 0.2404, -1.324), (-0.1342, 0.2571, -1.315), (-0.1395, 0.2752, -1.309), (-0.136, 0.2766, -1.507), (-0.1272, 0.2599, -1.501), (-0.1191, 0.2446, -1.492), (-0.112, 0.2311, -1.479), (-0.1062, 0.22, -1.464), (-0.1018, 0.2118, -1.446), (-0.09917, 0.2068, -1.428), (-0.09827, 0.2051, -1.408), (-0.09917, 0.2068, -1.388), (-0.1018, 0.2118, -1.37), (-0.1062, 0.22, -1.352), (-0.112, 0.2311, -1.337), (-0.1191, 0.2446, -1.324), (-0.1272, 0.2599, -1.315), (-0.136, 0.2766, -1.309), (-0.1328, 0.2787, -1.507), (-0.1209, 0.2641, -1.501), (-0.1099, 0.2506, -1.492), (-0.1004, 0.2388, -1.479), (-0.09249, 0.2291, -1.464), (-0.08665, 0.2218, -1.446), (-0.08305, 0.2174, -1.428), (-0.08183, 0.2159, -1.408), (-0.08305, 0.2174, -1.388), (-0.08665, 0.2218, -1.37), (-0.09249, 0.2291, -1.352), (-0.1004, 0.2388, -1.337), (-0.1099, 0.2506, -1.324), (-0.1209, 0.2641, -1.315), (-0.1328, 0.2787, -1.309), (-0.13, 0.2814, -1.507), (-0.1155, 0.2694, -1.501), (-0.1022, 0.2583, -1.492), (-0.09045, 0.2485, -1.479), (-0.08084, 0.2406, -1.464), (-0.0737, 0.2346, -1.446), (-0.0693, 0.231, -1.428), (-0.06782, 0.2297, -1.408), (-0.0693, 0.231, -1.388), (-0.0737, 0.2346, -1.37), (-0.08084, 0.2406, -1.352), (-0.09045, 0.2485, -1.337), (-0.1022, 0.2583, -1.324), (-0.1155, 0.2694, -1.315), (-0.13, 0.2814, -1.309), (-0.1279, 0.2846, -1.507), (-0.1113, 0.2756, -1.501), (-0.09603, 0.2673, -1.492), (-0.08264, 0.2601, -1.479), (-0.07166, 0.2541, -1.464), (-0.0635, 0.2497, -1.446), (-0.05847, 0.247, -1.428), (-0.05677, 0.246, -1.408), (-0.05847, 0.247, -1.388), (-0.0635, 0.2497, -1.37), (-0.07166, 0.2541, -1.352), (-0.08264, 0.2601, -1.337), (-0.09603, 0.2673, -1.324), (-0.1113, 0.2756, -1.315), (-0.1279, 0.2846, -1.309), (-0.1264, 0.2882, -1.507), (-0.1084, 0.2826, -1.501), (-0.09178, 0.2774, -1.492), (-0.07723, 0.2729, -1.479), (-0.0653, 0.2692, -1.464), (-0.05643, 0.2665, -1.446), (-0.05097, 0.2648, -1.428), (-0.04912, 0.2642, -1.408), (-0.05097, 0.2648, -1.388), (-0.05643, 0.2665, -1.37), (-0.0653, 0.2692, -1.352), (-0.07723, 0.2729, -1.337), (-0.09178, 0.2774, -1.324), (-0.1084, 0.2826, -1.315), (-0.1264, 0.2882, -1.309), (-0.1256, 0.2919, -1.507), (-0.1069, 0.29, -1.501), (-0.08957, 0.2881, -1.492), (-0.07443, 0.2866, -1.479), (-0.062, 0.2853, -1.464), (-0.05277, 0.2843, -1.446), (-0.04708, 0.2837, -1.428), (-0.04516, 0.2835, -1.408), (-0.04708, 0.2837, -1.388), (-0.05277, 0.2843, -1.37), (-0.062, 0.2853, -1.352), (-0.07443, 0.2866, -1.337), (-0.08958, 0.2881, -1.324), (-0.1069, 0.29, -1.315), (-0.1256, 0.2919, -1.309), (-0.1256, 0.2958, -1.507), (-0.1068, 0.2975, -1.501), (-0.08951, 0.2991, -1.492), (-0.07435, 0.3005, -1.479), (-0.0619, 0.3016, -1.464), (-0.05266, 0.3025, -1.446), (-0.04696, 0.303, -1.428), (-0.04504, 0.3032, -1.408), (-0.04696, 0.303, -1.388), (-0.05266, 0.3025, -1.37), (-0.0619, 0.3016, -1.352), (-0.07435, 0.3005, -1.337), (-0.08951, 0.2991, -1.324), (-0.1068, 0.2975, -1.315), (-0.1256, 0.2958, -1.309), (-0.1263, 0.2995, -1.507), (-0.1082, 0.3049, -1.501), (-0.09158, 0.3098, -1.492), (-0.07698, 0.3142, -1.479), (-0.065, 0.3177, -1.464), (-0.0561, 0.3204, -1.446), (-0.05062, 0.322, -1.428), (-0.04877, 0.3225, -1.408), (-0.05062, 0.322, -1.388), (-0.0561, 0.3204, -1.37), (-0.065, 0.3177, -1.352), (-0.07698, 0.3142, -1.337), (-0.09158, 0.3098, -1.324), (-0.1082, 0.3049, -1.315), (-0.1263, 0.2995, -1.309), (-0.1278, 0.3031, -1.507), (-0.1111, 0.3119, -1.501), (-0.0957, 0.32, -1.492), (-0.08223, 0.3271, -1.479), (-0.07117, 0.3329, -1.464), (-0.06296, 0.3372, -1.446), (-0.0579, 0.3399, -1.428), (-0.05619, 0.3408, -1.408), (-0.0579, 0.3399, -1.388), (-0.06296, 0.3372, -1.37), (-0.07117, 0.3329, -1.352), (-0.08223, 0.3271, -1.337), (-0.0957, 0.32, -1.324), (-0.1111, 0.3119, -1.315), (-0.1278, 0.3031, -1.309), (-0.1299, 0.3063, -1.507), (-0.1152, 0.3182, -1.501), (-0.1017, 0.3291, -1.492), (-0.0899, 0.3387, -1.479), (-0.08019, 0.3466, -1.464), (-0.07298, 0.3524, -1.446), (-0.06853, 0.356, -1.428), (-0.06703, 0.3572, -1.408), (-0.06853, 0.356, -1.388), (-0.07298, 0.3524, -1.37), (-0.08019, 0.3466, -1.352), (-0.0899, 0.3387, -1.337), (-0.1017, 0.3291, -1.324), (-0.1152, 0.3182, -1.315), (-0.1299, 0.3063, -1.309), (-0.1326, 0.309, -1.507), (-0.1205, 0.3235, -1.501), (-0.1094, 0.3369, -1.492), (-0.09969, 0.3486, -1.479), (-0.0917, 0.3582, -1.464), (-0.08576, 0.3654, -1.446), (-0.08211, 0.3697, -1.428), (-0.08088, 0.3712, -1.408), (-0.08211, 0.3697, -1.388), (-0.08576, 0.3654, -1.37), (-0.0917, 0.3582, -1.352), (-0.09969, 0.3486, -1.337), (-0.1094, 0.3369, -1.324), (-0.1205, 0.3235, -1.315), (-0.1326, 0.309, -1.309), (-0.1357, 0.3112, -1.507), (-0.1268, 0.3278, -1.501), (-0.1185, 0.343, -1.492), (-0.1112, 0.3564, -1.479), (-0.1053, 0.3674, -1.464), (-0.1008, 0.3756, -1.446), (-0.09811, 0.3806, -1.428), (-0.09719, 0.3823, -1.408), (-0.09811, 0.3806, -1.388), (-0.1008, 0.3756, -1.37), (-0.1053, 0.3674, -1.352), (-0.1112, 0.3564, -1.337), (-0.1185, 0.343, -1.324), (-0.1268, 0.3278, -1.315), (-0.1357, 0.3112, -1.309), (-0.1393, 0.3127, -1.507), (-0.1337, 0.3307, -1.501), (-0.1286, 0.3473, -1.492), (-0.1241, 0.3618, -1.479), (-0.1204, 0.3738, -1.464), (-0.1176, 0.3826, -1.446), (-0.1159, 0.3881, -1.428), (-0.1153, 0.3899, -1.408), (-0.1159, 0.3881, -1.388), (-0.1176, 0.3826, -1.37), (-0.1204, 0.3738, -1.352), (-0.1241, 0.3618, -1.337), (-0.1286, 0.3473, -1.324), (-0.1337, 0.3307, -1.315), (-0.1393, 0.3127, -1.309), (-0.1431, 0.3135, -1.507), (-0.1411, 0.3322, -1.501), (-0.1393, 0.3495, -1.492), (-0.1377, 0.3646, -1.479), (-0.1364, 0.377, -1.464), (-0.1354, 0.3863, -1.446), (-0.1348, 0.392, -1.428), (-0.1346, 0.3939, -1.408), (-0.1348, 0.392, -1.388), (-0.1354, 0.3863, -1.37), (-0.1364, 0.377, -1.352), (-0.1377, 0.3646, -1.337), (-0.1393, 0.3495, -1.324), (-0.1411, 0.3322, -1.315), (-0.1431, 0.3135, -1.309), (-0.1451, 0.294, -1.308), (-0.1469, 0.3135, -1.507), (-0.1486, 0.3322, -1.501), (-0.1502, 0.3495, -1.492), (-0.1516, 0.3647, -1.479), (-0.1528, 0.3771, -1.464), (-0.1536, 0.3864, -1.446), (-0.1542, 0.3921, -1.428), (-0.1543, 0.394, -1.408), (-0.1542, 0.3921, -1.388), (-0.1536, 0.3864, -1.37), (-0.1528, 0.3771, -1.352), (-0.1516, 0.3647, -1.337), (-0.1502, 0.3495, -1.324), (-0.1486, 0.3322, -1.315), (-0.1469, 0.3135, -1.309), (-0.1507, 0.3127, -1.507), (-0.156, 0.3308, -1.501), (-0.161, 0.3475, -1.492), (-0.1653, 0.3621, -1.479), (-0.1689, 0.374, -1.464), (-0.1715, 0.383, -1.446), (-0.1731, 0.3884, -1.428), (-0.1737, 0.3903, -1.408), (-0.1731, 0.3884, -1.388), (-0.1715, 0.383, -1.37), (-0.1689, 0.374, -1.352), (-0.1653, 0.3621, -1.337), (-0.161, 0.3475, -1.324), (-0.156, 0.3308, -1.315), (-0.1507, 0.3127, -1.309), (-0.1542, 0.3113, -1.507), (-0.163, 0.328, -1.501), (-0.1711, 0.3433, -1.492), (-0.1782, 0.3568, -1.479), (-0.184, 0.3679, -1.464), (-0.1884, 0.3761, -1.446), (-0.191, 0.3811, -1.428), (-0.1919, 0.3829, -1.408), (-0.191, 0.3812, -1.388), (-0.1884, 0.3761, -1.37), (-0.184, 0.3679, -1.352), (-0.1782, 0.3568, -1.337), (-0.1711, 0.3433, -1.324), (-0.163, 0.328, -1.315), (-0.1542, 0.3113, -1.309), (-0.1574, 0.3092, -1.507), (-0.1693, 0.3238, -1.501), (-0.1802, 0.3373, -1.492), (-0.1898, 0.3492, -1.479), (-0.1977, 0.3589, -1.464), (-0.2035, 0.3661, -1.446), (-0.2071, 0.3705, -1.428), (-0.2084, 0.372, -1.408), (-0.2071, 0.3705, -1.388), (-0.2035, 0.3661, -1.37), (-0.1977, 0.3589, -1.352), (-0.1898, 0.3492, -1.337), (-0.1802, 0.3373, -1.324), (-0.1693, 0.3238, -1.315), (-0.1574, 0.3092, -1.309), (-0.1602, 0.3065, -1.507), (-0.1747, 0.3185, -1.501), (-0.188, 0.3296, -1.492), (-0.1997, 0.3394, -1.479), (-0.2093, 0.3474, -1.464), (-0.2165, 0.3533, -1.446), (-0.2209, 0.3569, -1.428), (-0.2224, 0.3582, -1.408), (-0.2209, 0.3569, -1.388), (-0.2165, 0.3533, -1.37), (-0.2093, 0.3474, -1.352), (-0.1997, 0.3394, -1.337), (-0.188, 0.3296, -1.324), (-0.1747, 0.3185, -1.315), (-0.1602, 0.3065, -1.309), (-0.1623, 0.3033, -1.507), (-0.1789, 0.3123, -1.501), (-0.1942, 0.3206, -1.492), (-0.2075, 0.3278, -1.479), (-0.2185, 0.3338, -1.464), (-0.2267, 0.3382, -1.446), (-0.2317, 0.3409, -1.428), (-0.2334, 0.3419, -1.408), (-0.2317, 0.3409, -1.388), (-0.2267, 0.3382, -1.37), (-0.2185, 0.3338, -1.352), (-0.2075, 0.3278, -1.337), (-0.1942, 0.3206, -1.324), (-0.1789, 0.3123, -1.315), (-0.1623, 0.3033, -1.309), (-0.1638, 0.2998, -1.507), (-0.1818, 0.3053, -1.501), (-0.1984, 0.3105, -1.492), (-0.213, 0.315, -1.479), (-0.2249, 0.3187, -1.464), (-0.2338, 0.3214, -1.446), (-0.2392, 0.3231, -1.428), (-0.2411, 0.3237, -1.408), (-0.2392, 0.3231, -1.388), (-0.2338, 0.3214, -1.37), (-0.2249, 0.3187, -1.352), (-0.213, 0.315, -1.337), (-0.1984, 0.3105, -1.324), (-0.1818, 0.3053, -1.315), (-0.1638, 0.2998, -1.309), (-0.1451, 0.294, -1.508), (-0.1646, 0.296, -1.507), (-0.1833, 0.298, -1.501), (-0.2006, 0.2998, -1.492), (-0.2158, 0.3014, -1.479), (-0.2282, 0.3027, -1.464), (-0.2374, 0.3036, -1.446), (-0.2431, 0.3042, -1.428), (-0.245, 0.3044, -1.408), (-0.2431, 0.3042, -1.388), (-0.2374, 0.3036, -1.37), (-0.2282, 0.3027, -1.352), (-0.2158, 0.3014, -1.337), (-0.2006, 0.2998, -1.324), (-0.1833, 0.298, -1.315), (-0.1646, 0.296, -1.309), (-0.1646, 0.2922, -1.507), (-0.1834, 0.2904, -1.501), (-0.2007, 0.2888, -1.492), (-0.2158, 0.2874, -1.479), (-0.2283, 0.2863, -1.464), (-0.2375, 0.2854, -1.446), (-0.2432, 0.2849, -1.428), (-0.2451, 0.2847, -1.408), (-0.2432, 0.2849, -1.388), (-0.2375, 0.2854, -1.37), (-0.2283, 0.2863, -1.352), (-0.2158, 0.2874, -1.337), (-0.2007, 0.2888, -1.324), (-0.1834, 0.2904, -1.315), (-0.1646, 0.2922, -1.309), (-0.1639, 0.2884, -1.507), (-0.182, 0.283, -1.501), (-0.1986, 0.2781, -1.492), (-0.2132, 0.2737, -1.479), (-0.2252, 0.2702, -1.464), (-0.2341, 0.2676, -1.446), (-0.2396, 0.2659, -1.428), (-0.2414, 0.2654, -1.408), (-0.2396, 0.2659, -1.388), (-0.2341, 0.2676, -1.37), (-0.2252, 0.2702, -1.352), (-0.2132, 0.2737, -1.337), (-0.1986, 0.2781, -1.324), (-0.182, 0.283, -1.315), (-0.1639, 0.2884, -1.309), (5.366e-08, 0.5481, -1.0), (0.1069, 0.5376, -1.0), (0.2098, 0.5064, -1.0), (0.3045, 0.4557, -1.0), (0.3876, 0.3876, -1.0), (0.4557, 0.3045, -1.0), (0.5064, 0.2098, -1.0), (0.5376, 0.1069, -1.0), (0.5481, 1.702e-07, -1.0), (0.0, 0.0, 1.0), (0.5376, -0.1069, -1.0), (0.5064, -0.2098, -1.0), (0.4557, -0.3045, -1.0), (0.3876, -0.3876, -1.0), (0.3045, -0.4557, -1.0), (0.2098, -0.5064, -1.0), (0.1069, -0.5376, -1.0), (-1.249e-07, -0.5481, -1.0), (-0.1069, -0.5376, -1.0), (-0.2098, -0.5064, -1.0), (-0.3045, -0.4557, -1.0), (-0.3876, -0.3876, -1.0), (-0.4557, -0.3045, -1.0), (-0.5064, -0.2098, -1.0), (-0.5376, -0.1069, -1.0), (-0.5481, 6.58e-07, -1.0), (-0.5376, 0.1069, -1.0), (-0.5064, 0.2098, -1.0), (-0.4557, 0.3045, -1.0), (-0.3876, 0.3876, -1.0), (-0.3045, 0.4557, -1.0), (-0.2098, 0.5064, -1.0), (-0.1069, 0.5376, -1.0), (-0.3596, -0.203, -0.8252), (5.366e-08, 0.54, -0.9942), (0.1053, 0.5296, -0.9942), (0.2066, 0.4989, -0.9942), (0.3, 0.449, -0.9942), (0.3818, 0.3818, -0.9942), (0.449, 0.3, -0.9942), (0.4989, 0.2066, -0.9942), (0.5296, 0.1053, -0.9942), (0.54, 1.702e-07, -0.9942), (0.0, 0.0, 0.99), (0.5296, -0.1053, -0.9942), (0.4989, -0.2066, -0.9942), (0.449, -0.3, -0.9942), (0.3818, -0.3818, -0.9942), (0.3, -0.449, -0.9942), (0.2066, -0.4989, -0.9942), (0.1053, -0.5296, -0.9942), (-1.249e-07, -0.54, -0.9942), (-0.1053, -0.5296, -0.9942), (-0.2066, -0.4989, -0.9942), (-0.3, -0.449, -0.9942), (-0.3818, -0.3818, -0.9942), (-0.449, -0.3, -0.9942), (-0.4989, -0.2066, -0.9942), (-0.5296, -0.1053, -0.9942), (-0.54, 6.58e-07, -0.9942), (-0.5296, 0.1053, -0.9942), (-0.4989, 0.2066, -0.9942), (-0.449, 0.3, -0.9942), (-0.3818, 0.3818, -0.9942), (-0.3, 0.449, -0.9942), (-0.2066, 0.4989, -0.9942), (-0.1053, 0.5296, -0.9942), (-0.3557, -0.2008, -0.8162)], [], [(12, 13, 5, 4), (13, 14, 6, 5), (14, 15, 7, 6), (8, 9, 1, 0), (9, 10, 2, 1), (10, 11, 3, 2), (11, 12, 4, 3), (17, 18, 10, 9), (18, 19, 11, 10), (19, 20, 12, 11), (20, 21, 13, 12), (21, 22, 14, 13), (22, 23, 15, 14), (16, 17, 9, 8), (29, 30, 22, 21), (30, 31, 23, 22), (24, 25, 17, 16), (25, 26, 18, 17), (26, 27, 19, 18), (27, 28, 20, 19), (28, 29, 21, 20), (34, 35, 27, 26), (35, 36, 28, 27), (36, 37, 29, 28), (37, 38, 30, 29), (38, 39, 31, 30), (32, 33, 25, 24), (33, 34, 26, 25), (46, 47, 39, 38), (40, 41, 33, 32), (41, 42, 34, 33), (42, 43, 35, 34), (43, 44, 36, 35), (44, 45, 37, 36), (45, 46, 38, 37), (53, 54, 45, 44), (54, 55, 46, 45), (55, 56, 47, 46), (49, 50, 41, 40), (50, 51, 42, 41), (51, 52, 43, 42), (52, 53, 44, 43), (60, 61, 52, 51), (61, 62, 53, 52), (62, 63, 54, 53), (63, 64, 55, 54), (64, 65, 56, 55), (58, 59, 50, 49), (59, 60, 51, 50), (73, 74, 65, 64), (67, 68, 59, 58), (68, 69, 60, 59), (69, 70, 61, 60), (70, 71, 62, 61), (71, 72, 63, 62), (72, 73, 64, 63), (79, 80, 72, 71), (80, 81, 73, 72), (81, 82, 74, 73), (75, 76, 68, 67), (76, 77, 69, 68), (77, 78, 70, 69), (78, 79, 71, 70), (85, 86, 78, 77), (86, 87, 79, 78), (87, 88, 80, 79), (88, 89, 81, 80), (89, 90, 82, 81), (83, 84, 76, 75), (84, 85, 77, 76), (97, 98, 90, 89), (91, 92, 84, 83), (92, 93, 85, 84), (93, 94, 86, 85), (94, 95, 87, 86), (95, 96, 88, 87), (96, 97, 89, 88), (103, 104, 96, 95), (104, 105, 97, 96), (105, 106, 98, 97), (99, 100, 92, 91), (100, 101, 93, 92), (101, 102, 94, 93), (102, 103, 95, 94), (108, 109, 101, 100), (109, 110, 102, 101), (110, 111, 103, 102), (111, 112, 104, 103), (112, 113, 105, 104), (113, 114, 106, 105), (107, 108, 100, 99), (121, 122, 113, 112), (122, 123, 114, 113), (116, 117, 108, 107), (117, 118, 109, 108), (118, 119, 110, 109), (119, 120, 111, 110), (120, 121, 112, 111), (128, 129, 120, 119), (129, 130, 121, 120), (130, 131, 122, 121), (131, 132, 123, 122), (125, 126, 117, 116), (126, 127, 118, 117), (127, 128, 119, 118), (135, 136, 127, 126), (136, 137, 128, 127), (137, 138, 129, 128), (138, 139, 130, 129), (139, 140, 131, 130), (140, 141, 132, 131), (134, 135, 126, 125), (148, 149, 140, 139), (149, 150, 141, 140), (143, 144, 135, 134), (144, 145, 136, 135), (145, 146, 137, 136), (146, 147, 138, 137), (147, 148, 139, 138), (155, 156, 147, 146), (156, 157, 148, 147), (157, 158, 149, 148), (158, 159, 150, 149), (152, 153, 144, 143), (153, 154, 145, 144), (154, 155, 146, 145), (161, 162, 154, 153), (162, 163, 155, 154), (163, 164, 156, 155), (164, 165, 157, 156), (165, 166, 158, 157), (166, 167, 159, 158), (160, 161, 153, 152), (173, 174, 166, 165), (174, 175, 167, 166), (168, 169, 161, 160), (169, 170, 162, 161), (170, 171, 163, 162), (171, 172, 164, 163), (172, 173, 165, 164), (179, 180, 172, 171), (180, 181, 173, 172), (181, 182, 174, 173), (182, 183, 175, 174), (176, 177, 169, 168), (177, 178, 170, 169), (178, 179, 171, 170), (185, 186, 177, 176), (186, 187, 178, 177), (187, 188, 179, 178), (188, 189, 180, 179), (189, 190, 181, 180), (190, 191, 182, 181), (191, 192, 183, 182), (197, 198, 190, 189), (198, 199, 191, 190), (199, 200, 192, 191), (193, 194, 186, 185), (194, 195, 187, 186), (195, 196, 188, 187), (196, 197, 189, 188), (204, 205, 196, 195), (205, 206, 197, 196), (206, 207, 198, 197), (207, 208, 199, 198), (208, 209, 200, 199), (202, 203, 194, 193), (203, 204, 195, 194), (217, 218, 209, 208), (211, 212, 203, 202), (212, 213, 204, 203), (213, 214, 205, 204), (214, 215, 206, 205), (215, 216, 207, 206), (216, 217, 208, 207), (224, 225, 216, 215), (225, 226, 217, 216), (226, 227, 218, 217), (220, 221, 212, 211), (221, 222, 213, 212), (222, 223, 214, 213), (223, 224, 215, 214), (231, 232, 223, 222), (232, 233, 224, 223), (233, 234, 225, 224), (234, 235, 226, 225), (235, 236, 227, 226), (229, 230, 221, 220), (230, 231, 222, 221), (245, 246, 236, 235), (239, 240, 230, 229), (247, 248, 238, 237), (240, 241, 231, 230), (241, 242, 232, 231), (242, 243, 233, 232), (243, 244, 234, 233), (244, 245, 235, 234), (254, 255, 244, 243), (255, 256, 245, 244), (256, 257, 246, 245), (250, 251, 240, 239), (251, 252, 241, 240), (252, 253, 242, 241), (253, 254, 243, 242), (261, 262, 253, 252), (262, 263, 254, 253), (263, 264, 255, 254), (264, 265, 256, 255), (265, 266, 257, 256), (259, 260, 251, 250), (260, 261, 252, 251), (274, 275, 266, 265), (268, 269, 260, 259), (269, 270, 261, 260), (270, 271, 262, 261), (271, 272, 263, 262), (272, 273, 264, 263), (273, 274, 265, 264), (249, 8, 0), (249, 16, 8), (249, 24, 16), (249, 32, 24), (249, 40, 32), (249, 49, 40), (57, 184, 48), (66, 184, 57), (249, 58, 49), (249, 67, 58), (249, 75, 67), (249, 83, 75), (249, 91, 83), (249, 99, 91), (249, 107, 99), (249, 116, 107), (124, 184, 115), (249, 125, 116), (133, 184, 124), (142, 184, 133), (249, 134, 125), (249, 143, 134), (151, 184, 142), (249, 152, 143), (249, 160, 152), (249, 168, 160), (249, 176, 168), (249, 185, 176), (249, 193, 185), (249, 202, 193), (210, 184, 201), (219, 184, 210), (249, 211, 202), (249, 220, 211), (228, 184, 219), (238, 184, 228), (249, 229, 220), (248, 184, 238), (249, 239, 229), (249, 250, 239), (258, 184, 248), (267, 184, 258), (249, 259, 250), (249, 268, 259), (276, 184, 267), (3, 4, 272, 271), (4, 5, 273, 272), (5, 6, 274, 273), (249, 0, 268), (6, 7, 275, 274), (0, 1, 269, 268), (1, 2, 270, 269), (2, 3, 271, 270), (304, 305, 290, 289), (298, 299, 284, 283), (292, 293, 278, 277), (305, 306, 291, 290), (299, 300, 285, 284), (293, 294, 279, 278), (300, 301, 286, 285), (294, 295, 280, 279), (301, 302, 287, 286), (295, 296, 281, 280), (302, 303, 288, 287), (296, 297, 282, 281), (303, 304, 289, 288), (297, 298, 283, 282), (309, 310, 295, 294), (316, 317, 302, 301), (310, 311, 296, 295), (317, 318, 303, 302), (311, 312, 297, 296), (318, 319, 304, 303), (312, 313, 298, 297), (319, 320, 305, 304), (313, 314, 299, 298), (307, 308, 293, 292), (320, 321, 306, 305), (314, 315, 300, 299), (308, 309, 294, 293), (315, 316, 301, 300), (328, 329, 314, 313), (322, 323, 308, 307), (335, 336, 321, 320), (329, 330, 315, 314), (323, 324, 309, 308), (330, 331, 316, 315), (324, 325, 310, 309), (331, 332, 317, 316), (325, 326, 311, 310), (332, 333, 318, 317), (326, 327, 312, 311), (333, 334, 319, 318), (327, 328, 313, 312), (334, 335, 320, 319), (347, 348, 333, 332), (341, 342, 327, 326), (348, 349, 334, 333), (342, 343, 328, 327), (349, 350, 335, 334), (343, 344, 329, 328), (337, 338, 323, 322), (350, 351, 336, 335), (344, 345, 330, 329), (338, 339, 324, 323), (345, 346, 331, 330), (339, 340, 325, 324), (346, 347, 332, 331), (340, 341, 326, 325), (360, 361, 346, 345), (354, 355, 340, 339), (361, 362, 347, 346), (355, 356, 341, 340), (362, 363, 348, 347), (356, 357, 342, 341), (363, 364, 349, 348), (357, 358, 343, 342), (364, 365, 350, 349), (358, 359, 344, 343), (352, 353, 338, 337), (365, 366, 351, 350), (359, 360, 345, 344), (353, 354, 339, 338), (379, 380, 365, 364), (373, 374, 359, 358), (367, 368, 353, 352), (380, 381, 366, 365), (374, 375, 360, 359), (368, 369, 354, 353), (375, 376, 361, 360), (369, 370, 355, 354), (376, 377, 362, 361), (370, 371, 356, 355), (377, 378, 363, 362), (371, 372, 357, 356), (378, 379, 364, 363), (372, 373, 358, 357), (392, 393, 378, 377), (386, 387, 372, 371), (393, 394, 379, 378), (387, 388, 373, 372), (394, 395, 380, 379), (388, 389, 374, 373), (382, 383, 368, 367), (395, 396, 381, 380), (389, 390, 375, 374), (383, 384, 369, 368), (390, 391, 376, 375), (384, 385, 370, 369), (391, 392, 377, 376), (385, 386, 371, 370), (405, 406, 391, 390), (399, 400, 385, 384), (406, 407, 392, 391), (400, 401, 386, 385), (407, 408, 393, 392), (401, 402, 387, 386), (408, 409, 394, 393), (402, 403, 388, 387), (409, 410, 395, 394), (403, 404, 389, 388), (397, 398, 383, 382), (410, 411, 396, 395), (404, 405, 390, 389), (398, 399, 384, 383), (424, 425, 410, 409), (418, 419, 404, 403), (412, 413, 398, 397), (425, 426, 411, 410), (419, 420, 405, 404), (413, 414, 399, 398), (420, 421, 406, 405), (414, 415, 400, 399), (421, 422, 407, 406), (415, 416, 401, 400), (422, 423, 408, 407), (416, 417, 402, 401), (423, 424, 409, 408), (417, 418, 403, 402), (437, 438, 423, 422), (431, 432, 417, 416), (438, 439, 424, 423), (432, 433, 418, 417), (439, 440, 425, 424), (433, 434, 419, 418), (427, 428, 413, 412), (440, 441, 426, 425), (434, 435, 420, 419), (428, 429, 414, 413), (435, 436, 421, 420), (429, 430, 415, 414), (436, 437, 422, 421), (430, 431, 416, 415), (443, 444, 429, 428), (450, 451, 436, 435), (444, 445, 430, 429), (451, 452, 437, 436), (445, 446, 431, 430), (452, 453, 438, 437), (446, 447, 432, 431), (453, 454, 439, 438), (447, 448, 433, 432), (454, 455, 440, 439), (448, 449, 434, 433), (442, 443, 428, 427), (455, 456, 441, 440), (449, 450, 435, 434), (462, 463, 448, 447), (469, 470, 455, 454), (463, 464, 449, 448), (457, 458, 443, 442), (470, 471, 456, 455), (464, 465, 450, 449), (458, 459, 444, 443), (465, 466, 451, 450), (459, 460, 445, 444), (466, 467, 452, 451), (460, 461, 446, 445), (467, 468, 453, 452), (461, 462, 447, 446), (468, 469, 454, 453), (481, 482, 467, 466), (475, 476, 461, 460), (482, 483, 468, 467), (476, 477, 462, 461), (483, 484, 469, 468), (477, 478, 463, 462), (484, 485, 470, 469), (478, 479, 464, 463), (472, 473, 458, 457), (485, 486, 471, 470), (479, 480, 465, 464), (473, 474, 459, 458), (480, 481, 466, 465), (474, 475, 460, 459), (500, 501, 486, 485), (494, 495, 480, 479), (488, 489, 474, 473), (495, 496, 481, 480), (489, 490, 475, 474), (496, 497, 482, 481), (490, 491, 476, 475), (497, 498, 483, 482), (491, 492, 477, 476), (498, 499, 484, 483), (492, 493, 478, 477), (499, 500, 485, 484), (493, 494, 479, 478), (487, 488, 473, 472), (513, 514, 499, 498), (507, 508, 493, 492), (514, 515, 500, 499), (508, 509, 494, 493), (502, 503, 488, 487), (515, 516, 501, 500), (509, 510, 495, 494), (503, 504, 489, 488), (510, 511, 496, 495), (504, 505, 490, 489), (511, 512, 497, 496), (505, 506, 491, 490), (512, 513, 498, 497), (506, 507, 492, 491), (526, 527, 512, 511), (520, 521, 506, 505), (527, 528, 513, 512), (521, 522, 507, 506), (528, 529, 514, 513), (522, 523, 508, 507), (529, 530, 515, 514), (523, 524, 509, 508), (517, 518, 503, 502), (530, 531, 516, 515), (524, 525, 510, 509), (518, 519, 504, 503), (525, 526, 511, 510), (519, 520, 505, 504), (545, 546, 531, 530), (539, 540, 525, 524), (533, 534, 519, 518), (540, 541, 526, 525), (534, 535, 520, 519), (541, 542, 527, 526), (535, 536, 521, 520), (542, 543, 528, 527), (536, 537, 522, 521), (543, 544, 529, 528), (537, 538, 523, 522), (544, 545, 530, 529), (538, 539, 524, 523), (532, 533, 518, 517), (558, 559, 544, 543), (552, 553, 538, 537), (559, 560, 545, 544), (553, 554, 539, 538), (547, 548, 533, 532), (560, 561, 546, 545), (554, 555, 540, 539), (548, 549, 534, 533), (555, 556, 541, 540), (549, 550, 535, 534), (556, 557, 542, 541), (550, 551, 536, 535), (557, 558, 543, 542), (551, 552, 537, 536), (571, 572, 557, 556), (565, 566, 551, 550), (572, 573, 558, 557), (566, 567, 552, 551), (573, 574, 559, 558), (567, 568, 553, 552), (574, 575, 560, 559), (568, 569, 554, 553), (562, 563, 548, 547), (575, 576, 561, 560), (569, 570, 555, 554), (563, 564, 549, 548), (570, 571, 556, 555), (564, 565, 550, 549), (577, 578, 563, 562), (590, 591, 576, 575), (584, 585, 570, 569), (578, 579, 564, 563), (585, 586, 571, 570), (579, 580, 565, 564), (586, 587, 572, 571), (580, 581, 566, 565), (587, 588, 573, 572), (581, 582, 567, 566), (588, 589, 574, 573), (582, 583, 568, 567), (589, 590, 575, 574), (583, 584, 569, 568), (596, 597, 582, 581), (603, 604, 589, 588), (597, 598, 583, 582), (604, 605, 590, 589), (598, 599, 584, 583), (592, 593, 578, 577), (605, 606, 591, 590), (599, 600, 585, 584), (593, 594, 579, 578), (600, 601, 586, 585), (594, 595, 580, 579), (601, 602, 587, 586), (595, 596, 581, 580), (602, 603, 588, 587), (616, 617, 601, 600), (610, 611, 595, 594), (617, 618, 602, 601), (611, 612, 596, 595), (618, 619, 603, 602), (612, 613, 597, 596), (619, 620, 604, 603), (613, 614, 598, 597), (620, 621, 605, 604), (614, 615, 599, 598), (608, 609, 593, 592), (621, 622, 606, 605), (615, 616, 600, 599), (609, 610, 594, 593), (635, 636, 621, 620), (629, 630, 615, 614), (623, 624, 609, 608), (636, 637, 622, 621), (630, 631, 616, 615), (624, 625, 610, 609), (631, 632, 617, 616), (625, 626, 611, 610), (632, 633, 618, 617), (626, 627, 612, 611), (633, 634, 619, 618), (627, 628, 613, 612), (634, 635, 620, 619), (628, 629, 614, 613), (648, 649, 634, 633), (642, 643, 628, 627), (649, 650, 635, 634), (643, 644, 629, 628), (650, 651, 636, 635), (644, 645, 630, 629), (638, 639, 624, 623), (651, 652, 637, 636), (645, 646, 631, 630), (639, 640, 625, 624), (646, 647, 632, 631), (640, 641, 626, 625), (647, 648, 633, 632), (641, 642, 627, 626), (661, 662, 647, 646), (655, 656, 641, 640), (662, 663, 648, 647), (656, 657, 642, 641), (663, 664, 649, 648), (657, 658, 643, 642), (664, 665, 650, 649), (658, 659, 644, 643), (665, 666, 651, 650), (659, 660, 645, 644), (653, 654, 639, 638), (666, 667, 652, 651), (660, 661, 646, 645), (654, 655, 640, 639), (680, 681, 666, 665), (674, 675, 660, 659), (668, 669, 654, 653), (681, 682, 667, 666), (675, 676, 661, 660), (669, 670, 655, 654), (676, 677, 662, 661), (670, 671, 656, 655), (677, 678, 663, 662), (671, 672, 657, 656), (678, 679, 664, 663), (672, 673, 658, 657), (679, 680, 665, 664), (673, 674, 659, 658), (693, 694, 679, 678), (687, 688, 673, 672), (694, 695, 680, 679), (688, 689, 674, 673), (695, 696, 681, 680), (689, 690, 675, 674), (683, 684, 669, 668), (696, 697, 682, 681), (690, 691, 676, 675), (684, 685, 670, 669), (691, 692, 677, 676), (685, 686, 671, 670), (692, 693, 678, 677), (686, 687, 672, 671), (706, 707, 692, 691), (700, 701, 686, 685), (707, 708, 693, 692), (701, 702, 687, 686), (708, 709, 694, 693), (702, 703, 688, 687), (709, 710, 695, 694), (703, 704, 689, 688), (710, 711, 696, 695), (704, 705, 690, 689), (698, 699, 684, 683), (711, 712, 697, 696), (705, 706, 691, 690), (699, 700, 685, 684), (726, 727, 711, 710), (720, 721, 705, 704), (714, 715, 699, 698), (727, 728, 712, 711), (721, 722, 706, 705), (715, 716, 700, 699), (722, 723, 707, 706), (716, 717, 701, 700), (723, 724, 708, 707), (717, 718, 702, 701), (724, 725, 709, 708), (718, 719, 703, 702), (725, 726, 710, 709), (719, 720, 704, 703), (732, 733, 718, 717), (739, 740, 725, 724), (733, 734, 719, 718), (740, 741, 726, 725), (734, 735, 720, 719), (741, 742, 727, 726), (735, 736, 721, 720), (729, 730, 715, 714), (742, 743, 728, 727), (736, 737, 722, 721), (730, 731, 716, 715), (737, 738, 723, 722), (731, 732, 717, 716), (738, 739, 724, 723), (751, 752, 737, 736), (745, 746, 731, 730), (752, 753, 738, 737), (746, 747, 732, 731), (753, 754, 739, 738), (747, 748, 733, 732), (754, 755, 740, 739), (748, 749, 734, 733), (755, 756, 741, 740), (749, 750, 735, 734), (756, 757, 742, 741), (750, 751, 736, 735), (744, 745, 730, 729), (757, 758, 743, 742), (306, 607, 291), (713, 292, 277), (713, 307, 292), (321, 607, 306), (336, 607, 321), (713, 322, 307), (713, 337, 322), (351, 607, 336), (366, 607, 351), (713, 352, 337), (381, 607, 366), (713, 367, 352), (713, 382, 367), (396, 607, 381), (411, 607, 396), (713, 397, 382), (426, 607, 411), (713, 412, 397), (713, 427, 412), (441, 607, 426), (456, 607, 441), (713, 442, 427), (713, 457, 442), (471, 607, 456), (713, 472, 457), (486, 607, 471), (501, 607, 486), (713, 487, 472), (713, 502, 487), (516, 607, 501), (713, 517, 502), (531, 607, 516), (546, 607, 531), (713, 532, 517), (713, 547, 532), (561, 607, 546), (713, 562, 547), (576, 607, 561), (591, 607, 576), (713, 577, 562), (713, 592, 577), (606, 607, 591), (713, 608, 592), (622, 607, 606), (637, 607, 622), (713, 623, 608), (713, 638, 623), (652, 607, 637), (667, 607, 652), (713, 653, 638), (682, 607, 667), (713, 668, 653), (713, 683, 668), (697, 607, 682), (712, 607, 697), (713, 698, 683), (713, 714, 698), (728, 607, 712), (713, 729, 714), (743, 607, 728), (758, 607, 743), (713, 744, 729), (288, 289, 756, 755), (282, 283, 750, 749), (713, 277, 744), (289, 290, 757, 756), (283, 284, 751, 750), (277, 278, 745, 744), (290, 291, 758, 757), (284, 285, 752, 751), (278, 279, 746, 745), (291, 607, 758), (285, 286, 753, 752), (279, 280, 747, 746), (286, 287, 754, 753), (280, 281, 748, 747), (287, 288, 755, 754), (281, 282, 749, 748), (786, 787, 772, 771), (780, 781, 766, 765), (774, 775, 760, 759), (787, 788, 773, 772), (781, 782, 767, 766), (775, 776, 761, 760), (782, 783, 768, 767), (776, 777, 762, 761), (783, 784, 769, 768), (777, 778, 763, 762), (784, 785, 770, 769), (778, 779, 764, 763), (785, 786, 771, 770), (779, 780, 765, 764), (791, 792, 777, 776), (798, 799, 784, 783), (792, 793, 778, 777), (799, 800, 785, 784), (793, 794, 779, 778), (800, 801, 786, 785), (794, 795, 780, 779), (801, 802, 787, 786), (795, 796, 781, 780), (789, 790, 775, 774), (802, 803, 788, 787), (796, 797, 782, 781), (790, 791, 776, 775), (797, 798, 783, 782), (810, 811, 796, 795), (804, 805, 790, 789), (817, 818, 803, 802), (811, 812, 797, 796), (805, 806, 791, 790), (812, 813, 798, 797), (806, 807, 792, 791), (813, 814, 799, 798), (807, 808, 793, 792), (814, 815, 800, 799), (808, 809, 794, 793), (815, 816, 801, 800), (809, 810, 795, 794), (816, 817, 802, 801), (829, 830, 815, 814), (823, 824, 809, 808), (830, 831, 816, 815), (824, 825, 810, 809), (831, 832, 817, 816), (825, 826, 811, 810), (819, 820, 805, 804), (832, 833, 818, 817), (826, 827, 812, 811), (820, 821, 806, 805), (827, 828, 813, 812), (821, 822, 807, 806), (828, 829, 814, 813), (822, 823, 808, 807), (842, 843, 828, 827), (836, 837, 822, 821), (843, 844, 829, 828), (837, 838, 823, 822), (844, 845, 830, 829), (838, 839, 824, 823), (845, 846, 831, 830), (839, 840, 825, 824), (846, 847, 832, 831), (840, 841, 826, 825), (834, 835, 820, 819), (847, 848, 833, 832), (841, 842, 827, 826), (835, 836, 821, 820), (861, 862, 847, 846), (855, 856, 841, 840), (849, 850, 835, 834), (862, 863, 848, 847), (856, 857, 842, 841), (850, 851, 836, 835), (857, 858, 843, 842), (851, 852, 837, 836), (858, 859, 844, 843), (852, 853, 838, 837), (859, 860, 845, 844), (853, 854, 839, 838), (860, 861, 846, 845), (854, 855, 840, 839), (874, 875, 860, 859), (868, 869, 854, 853), (875, 876, 861, 860), (869, 870, 855, 854), (876, 877, 862, 861), (870, 871, 856, 855), (864, 865, 850, 849), (877, 878, 863, 862), (871, 872, 857, 856), (865, 866, 851, 850), (872, 873, 858, 857), (866, 867, 852, 851), (873, 874, 859, 858), (867, 868, 853, 852), (887, 888, 873, 872), (881, 882, 867, 866), (888, 889, 874, 873), (882, 883, 868, 867), (889, 890, 875, 874), (883, 884, 869, 868), (890, 891, 876, 875), (884, 885, 870, 869), (891, 892, 877, 876), (885, 886, 871, 870), (879, 880, 865, 864), (892, 893, 878, 877), (886, 887, 872, 871), (880, 881, 866, 865), (906, 907, 892, 891), (900, 901, 886, 885), (894, 895, 880, 879), (907, 908, 893, 892), (901, 902, 887, 886), (895, 896, 881, 880), (902, 903, 888, 887), (896, 897, 882, 881), (903, 904, 889, 888), (897, 898, 883, 882), (904, 905, 890, 889), (898, 899, 884, 883), (905, 906, 891, 890), (899, 900, 885, 884), (919, 920, 905, 904), (913, 914, 899, 898), (920, 921, 906, 905), (914, 915, 900, 899), (921, 922, 907, 906), (915, 916, 901, 900), (909, 910, 895, 894), (922, 923, 908, 907), (916, 917, 902, 901), (910, 911, 896, 895), (917, 918, 903, 902), (911, 912, 897, 896), (918, 919, 904, 903), (912, 913, 898, 897), (925, 926, 911, 910), (932, 933, 918, 917), (926, 927, 912, 911), (933, 934, 919, 918), (927, 928, 913, 912), (934, 935, 920, 919), (928, 929, 914, 913), (935, 936, 921, 920), (929, 930, 915, 914), (936, 937, 922, 921), (930, 931, 916, 915), (924, 925, 910, 909), (937, 938, 923, 922), (931, 932, 917, 916), (944, 945, 930, 929), (951, 952, 937, 936), (945, 946, 931, 930), (939, 940, 925, 924), (952, 953, 938, 937), (946, 947, 932, 931), (940, 941, 926, 925), (947, 948, 933, 932), (941, 942, 927, 926), (948, 949, 934, 933), (942, 943, 928, 927), (949, 950, 935, 934), (943, 944, 929, 928), (950, 951, 936, 935), (963, 964, 949, 948), (957, 958, 943, 942), (964, 965, 950, 949), (958, 959, 944, 943), (965, 966, 951, 950), (959, 960, 945, 944), (966, 967, 952, 951), (960, 961, 946, 945), (954, 955, 940, 939), (967, 968, 953, 952), (961, 962, 947, 946), (955, 956, 941, 940), (962, 963, 948, 947), (956, 957, 942, 941), (982, 983, 968, 967), (976, 977, 962, 961), (970, 971, 956, 955), (977, 978, 963, 962), (971, 972, 957, 956), (978, 979, 964, 963), (972, 973, 958, 957), (979, 980, 965, 964), (973, 974, 959, 958), (980, 981, 966, 965), (974, 975, 960, 959), (981, 982, 967, 966), (975, 976, 961, 960), (969, 970, 955, 954), (995, 996, 981, 980), (989, 990, 975, 974), (996, 997, 982, 981), (990, 991, 976, 975), (984, 985, 970, 969), (997, 998, 983, 982), (991, 992, 977, 976), (985, 986, 971, 970), (992, 993, 978, 977), (986, 987, 972, 971), (993, 994, 979, 978), (987, 988, 973, 972), (994, 995, 980, 979), (988, 989, 974, 973), (1008, 1009, 994, 993), (1002, 1003, 988, 987), (1009, 1010, 995, 994), (1003, 1004, 989, 988), (1010, 1011, 996, 995), (1004, 1005, 990, 989), (1011, 1012, 997, 996), (1005, 1006, 991, 990), (999, 1000, 985, 984), (1012, 1013, 998, 997), (1006, 1007, 992, 991), (1000, 1001, 986, 985), (1007, 1008, 993, 992), (1001, 1002, 987, 986), (1027, 1028, 1013, 1012), (1021, 1022, 1007, 1006), (1015, 1016, 1001, 1000), (1022, 1023, 1008, 1007), (1016, 1017, 1002, 1001), (1023, 1024, 1009, 1008), (1017, 1018, 1003, 1002), (1024, 1025, 1010, 1009), (1018, 1019, 1004, 1003), (1025, 1026, 1011, 1010), (1019, 1020, 1005, 1004), (1026, 1027, 1012, 1011), (1020, 1021, 1006, 1005), (1014, 1015, 1000, 999), (1040, 1041, 1026, 1025), (1034, 1035, 1020, 1019), (1041, 1042, 1027, 1026), (1035, 1036, 1021, 1020), (1029, 1030, 1015, 1014), (1042, 1043, 1028, 1027), (1036, 1037, 1022, 1021), (1030, 1031, 1016, 1015), (1037, 1038, 1023, 1022), (1031, 1032, 1017, 1016), (1038, 1039, 1024, 1023), (1032, 1033, 1018, 1017), (1039, 1040, 1025, 1024), (1033, 1034, 1019, 1018), (1053, 1054, 1039, 1038), (1047, 1048, 1033, 1032), (1054, 1055, 1040, 1039), (1048, 1049, 1034, 1033), (1055, 1056, 1041, 1040), (1049, 1050, 1035, 1034), (1056, 1057, 1042, 1041), (1050, 1051, 1036, 1035), (1044, 1045, 1030, 1029), (1057, 1058, 1043, 1042), (1051, 1052, 1037, 1036), (1045, 1046, 1031, 1030), (1052, 1053, 1038, 1037), (1046, 1047, 1032, 1031), (1059, 1060, 1045, 1044), (1072, 1073, 1058, 1057), (1066, 1067, 1052, 1051), (1060, 1061, 1046, 1045), (1067, 1068, 1053, 1052), (1061, 1062, 1047, 1046), (1068, 1069, 1054, 1053), (1062, 1063, 1048, 1047), (1069, 1070, 1055, 1054), (1063, 1064, 1049, 1048), (1070, 1071, 1056, 1055), (1064, 1065, 1050, 1049), (1071, 1072, 1057, 1056), (1065, 1066, 1051, 1050), (1078, 1079, 1064, 1063), (1085, 1086, 1071, 1070), (1079, 1080, 1065, 1064), (1086, 1087, 1072, 1071), (1080, 1081, 1066, 1065), (1074, 1075, 1060, 1059), (1087, 1088, 1073, 1072), (1081, 1082, 1067, 1066), (1075, 1076, 1061, 1060), (1082, 1083, 1068, 1067), (1076, 1077, 1062, 1061), (1083, 1084, 1069, 1068), (1077, 1078, 1063, 1062), (1084, 1085, 1070, 1069), (1098, 1099, 1083, 1082), (1092, 1093, 1077, 1076), (1099, 1100, 1084, 1083), (1093, 1094, 1078, 1077), (1100, 1101, 1085, 1084), (1094, 1095, 1079, 1078), (1101, 1102, 1086, 1085), (1095, 1096, 1080, 1079), (1102, 1103, 1087, 1086), (1096, 1097, 1081, 1080), (1090, 1091, 1075, 1074), (1103, 1104, 1088, 1087), (1097, 1098, 1082, 1081), (1091, 1092, 1076, 1075), (1117, 1118, 1103, 1102), (1111, 1112, 1097, 1096), (1105, 1106, 1091, 1090), (1118, 1119, 1104, 1103), (1112, 1113, 1098, 1097), (1106, 1107, 1092, 1091), (1113, 1114, 1099, 1098), (1107, 1108, 1093, 1092), (1114, 1115, 1100, 1099), (1108, 1109, 1094, 1093), (1115, 1116, 1101, 1100), (1109, 1110, 1095, 1094), (1116, 1117, 1102, 1101), (1110, 1111, 1096, 1095), (1130, 1131, 1116, 1115), (1124, 1125, 1110, 1109), (1131, 1132, 1117, 1116), (1125, 1126, 1111, 1110), (1132, 1133, 1118, 1117), (1126, 1127, 1112, 1111), (1120, 1121, 1106, 1105), (1133, 1134, 1119, 1118), (1127, 1128, 1113, 1112), (1121, 1122, 1107, 1106), (1128, 1129, 1114, 1113), (1122, 1123, 1108, 1107), (1129, 1130, 1115, 1114), (1123, 1124, 1109, 1108), (1143, 1144, 1129, 1128), (1137, 1138, 1123, 1122), (1144, 1145, 1130, 1129), (1138, 1139, 1124, 1123), (1145, 1146, 1131, 1130), (1139, 1140, 1125, 1124), (1146, 1147, 1132, 1131), (1140, 1141, 1126, 1125), (1147, 1148, 1133, 1132), (1141, 1142, 1127, 1126), (1135, 1136, 1121, 1120), (1148, 1149, 1134, 1133), (1142, 1143, 1128, 1127), (1136, 1137, 1122, 1121), (1162, 1163, 1148, 1147), (1156, 1157, 1142, 1141), (1150, 1151, 1136, 1135), (1163, 1164, 1149, 1148), (1157, 1158, 1143, 1142), (1151, 1152, 1137, 1136), (1158, 1159, 1144, 1143), (1152, 1153, 1138, 1137), (1159, 1160, 1145, 1144), (1153, 1154, 1139, 1138), (1160, 1161, 1146, 1145), (1154, 1155, 1140, 1139), (1161, 1162, 1147, 1146), (1155, 1156, 1141, 1140), (1175, 1176, 1161, 1160), (1169, 1170, 1155, 1154), (1176, 1177, 1162, 1161), (1170, 1171, 1156, 1155), (1177, 1178, 1163, 1162), (1171, 1172, 1157, 1156), (1165, 1166, 1151, 1150), (1178, 1179, 1164, 1163), (1172, 1173, 1158, 1157), (1166, 1167, 1152, 1151), (1173, 1174, 1159, 1158), (1167, 1168, 1153, 1152), (1174, 1175, 1160, 1159), (1168, 1169, 1154, 1153), (1188, 1189, 1174, 1173), (1182, 1183, 1168, 1167), (1189, 1190, 1175, 1174), (1183, 1184, 1169, 1168), (1190, 1191, 1176, 1175), (1184, 1185, 1170, 1169), (1191, 1192, 1177, 1176), (1185, 1186, 1171, 1170), (1192, 1193, 1178, 1177), (1186, 1187, 1172, 1171), (1180, 1181, 1166, 1165), (1193, 1194, 1179, 1178), (1187, 1188, 1173, 1172), (1181, 1182, 1167, 1166), (1208, 1209, 1193, 1192), (1202, 1203, 1187, 1186), (1196, 1197, 1181, 1180), (1209, 1210, 1194, 1193), (1203, 1204, 1188, 1187), (1197, 1198, 1182, 1181), (1204, 1205, 1189, 1188), (1198, 1199, 1183, 1182), (1205, 1206, 1190, 1189), (1199, 1200, 1184, 1183), (1206, 1207, 1191, 1190), (1200, 1201, 1185, 1184), (1207, 1208, 1192, 1191), (1201, 1202, 1186, 1185), (1214, 1215, 1200, 1199), (1221, 1222, 1207, 1206), (1215, 1216, 1201, 1200), (1222, 1223, 1208, 1207), (1216, 1217, 1202, 1201), (1223, 1224, 1209, 1208), (1217, 1218, 1203, 1202), (1211, 1212, 1197, 1196), (1224, 1225, 1210, 1209), (1218, 1219, 1204, 1203), (1212, 1213, 1198, 1197), (1219, 1220, 1205, 1204), (1213, 1214, 1199, 1198), (1220, 1221, 1206, 1205), (1233, 1234, 1219, 1218), (1227, 1228, 1213, 1212), (1234, 1235, 1220, 1219), (1228, 1229, 1214, 1213), (1235, 1236, 1221, 1220), (1229, 1230, 1215, 1214), (1236, 1237, 1222, 1221), (1230, 1231, 1216, 1215), (1237, 1238, 1223, 1222), (1231, 1232, 1217, 1216), (1238, 1239, 1224, 1223), (1232, 1233, 1218, 1217), (1226, 1227, 1212, 1211), (1239, 1240, 1225, 1224), (788, 1089, 773), (1195, 774, 759), (1195, 789, 774), (803, 1089, 788), (818, 1089, 803), (1195, 804, 789), (1195, 819, 804), (833, 1089, 818), (848, 1089, 833), (1195, 834, 819), (863, 1089, 848), (1195, 849, 834), (1195, 864, 849), (878, 1089, 863), (893, 1089, 878), (1195, 879, 864), (908, 1089, 893), (1195, 894, 879), (1195, 909, 894), (923, 1089, 908), (938, 1089, 923), (1195, 924, 909), (1195, 939, 924), (953, 1089, 938), (1195, 954, 939), (968, 1089, 953), (983, 1089, 968), (1195, 969, 954), (1195, 984, 969), (998, 1089, 983), (1195, 999, 984), (1013, 1089, 998), (1028, 1089, 1013), (1195, 1014, 999), (1195, 1029, 1014), (1043, 1089, 1028), (1195, 1044, 1029), (1058, 1089, 1043), (1073, 1089, 1058), (1195, 1059, 1044), (1195, 1074, 1059), (1088, 1089, 1073), (1195, 1090, 1074), (1104, 1089, 1088), (1119, 1089, 1104), (1195, 1105, 1090), (1195, 1120, 1105), (1134, 1089, 1119), (1149, 1089, 1134), (1195, 1135, 1120), (1164, 1089, 1149), (1195, 1150, 1135), (1195, 1165, 1150), (1179, 1089, 1164), (1194, 1089, 1179), (1195, 1180, 1165), (1195, 1196, 1180), (1210, 1089, 1194), (1195, 1211, 1196), (1225, 1089, 1210), (1240, 1089, 1225), (1195, 1226, 1211), (770, 771, 1238, 1237), (764, 765, 1232, 1231), (1195, 759, 1226), (771, 772, 1239, 1238), (765, 766, 1233, 1232), (759, 760, 1227, 1226), (772, 773, 1240, 1239), (766, 767, 1234, 1233), (760, 761, 1228, 1227), (773, 1089, 1240), (767, 768, 1235, 1234), (761, 762, 1229, 1228), (768, 769, 1236, 1235), (762, 763, 1230, 1229), (769, 770, 1237, 1236), (763, 764, 1231, 1230), (1272, 1250, 1273), (1241, 1250, 1242), (1273, 1250, 1241), (1242, 1250, 1243), (1271, 1250, 1272), (1270, 1250, 1271), (1269, 1250, 1270), (1268, 1250, 1269), (1267, 1250, 1268), (1266, 1250, 1267), (1265, 1250, 1266), (1264, 1250, 1265), (1263, 1250, 1264), (1262, 1250, 1263), (1261, 1250, 1262), (1260, 1250, 1261), (1259, 1250, 1260), (1258, 1250, 1259), (1257, 1250, 1258), (1256, 1250, 1257), (1255, 1250, 1256), (1254, 1250, 1255), (1253, 1250, 1254), (1252, 1250, 1253), (1251, 1250, 1252), (1249, 1250, 1251), (1248, 1250, 1249), (1247, 1250, 1248), (1246, 1250, 1247), (1245, 1250, 1246), (1244, 1250, 1245), (1243, 1250, 1244), (1241, 1242, 1243, 1244, 1245, 1246, 1247, 1248, 1249, 1251, 1252, 1253, 1254, 1255, 1256, 1257, 1258, 1259, 1260, 1261, 1262, 1263, 1264, 1265, 1266, 1267, 1268, 1269, 1270, 1271, 1272, 1273), (1307, 1284, 1306), (1276, 1284, 1275), (1275, 1284, 1307), (1277, 1284, 1276), (1306, 1284, 1305), (1305, 1284, 1304), (1304, 1284, 1303), (1303, 1284, 1302), (1302, 1284, 1301), (1301, 1284, 1300), (1300, 1284, 1299), (1299, 1284, 1298), (1298, 1284, 1297), (1297, 1284, 1296), (1296, 1284, 1295), (1295, 1284, 1294), (1294, 1284, 1293), (1293, 1284, 1292), (1292, 1284, 1291), (1291, 1284, 1290), (1290, 1284, 1289), (1289, 1284, 1288), (1288, 1284, 1287), (1287, 1284, 1286), (1286, 1284, 1285), (1285, 1284, 1283), (1283, 1284, 1282), (1282, 1284, 1281), (1281, 1284, 1280), (1280, 1284, 1279), (1279, 1284, 1278), (1278, 1284, 1277), (1307, 1306, 1305, 1304, 1303, 1302, 1301, 1300, 1299, 1298, 1297, 1296, 1295, 1294, 1293, 1292, 1291, 1290, 1289, 1288, 1287, 1286, 1285, 1283, 1282, 1281, 1280, 1279, 1278, 1277, 1276, 1275)])
me_cone.polygons.foreach_set('material_index', [0, 0, 0, 0, 0, 0, 0, 0, 0, 0, 0, 0, 0, 0, 0, 0, 0, 0, 0, 0, 0, 0, 0, 0, 0, 0, 0, 0, 0, 0, 0, 0, 0, 0, 0, 0, 0, 0, 0, 0, 0, 0, 0, 0, 0, 0, 0, 0, 0, 0, 0, 0, 0, 0, 0, 0, 0, 0, 0, 0, 0, 0, 0, 0, 0, 0, 0, 0, 0, 0, 0, 0, 0, 0, 0, 0, 0, 0, 0, 0, 0, 0, 0, 0, 0, 0, 0, 0, 0, 0, 0, 0, 0, 0, 0, 0, 0, 0, 0, 0, 0, 0, 0, 0, 0, 0, 0, 0, 0, 0, 0, 0, 0, 0, 0, 0, 0, 0, 0, 0, 0, 0, 0, 0, 0, 0, 0, 0, 0, 0, 0, 0, 0, 0, 0, 0, 0, 0, 0, 0, 2, 1, 1, 0, 0, 2, 2, 0, 2, 2, 2, 0, 1, 0, 0, 1, 0, 0, 2, 2, 2, 0, 0, 0, 1, 0, 0, 0, 0, 0, 0, 0, 0, 0, 1, 0, 1, 0, 0, 2, 2, 2, 2, 2, 0, 1, 0, 0, 2, 0, 0, 0, 2, 2, 2, 1, 1, 0, 0, 0, 0, 0, 0, 0, 0, 0, 0, 0, 0, 0, 0, 0, 0, 0, 0, 0, 0, 0, 0, 0, 0, 0, 0, 0, 0, 0, 0, 0, 0, 0, 0, 0, 0, 0, 0, 0, 0, 0, 0, 0, 0, 0, 0, 0, 0, 0, 0, 0, 0, 0, 0, 0, 0, 0, 0, 0, 0, 0, 0, 0, 0, 0, 0, 0, 0, 0, 0, 0, 0, 0, 0, 2, 2, 2, 2, 2, 2, 2, 2, 2, 2, 2, 2, 2, 2, 2, 2, 2, 2, 2, 2, 2, 2, 2, 2, 2, 2, 2, 2, 2, 2, 2, 2, 2, 2, 2, 2, 2, 2, 2, 2, 2, 2, 2, 2, 2, 2, 2, 2, 2, 2, 2, 2, 2, 2, 2, 2, 2, 2, 2, 2, 2, 2, 2, 2, 2, 2, 2, 2, 2, 2, 2, 2, 2, 2, 2, 2, 2, 2, 2, 2, 2, 2, 2, 2, 2, 2, 2, 2, 2, 2, 2, 2, 2, 2, 2, 2, 2, 2, 2, 2, 2, 2, 2, 2, 2, 2, 2, 2, 2, 2, 2, 2, 2, 2, 2, 2, 2, 2, 2, 2, 2, 2, 2, 2, 2, 2, 2, 2, 2, 2, 2, 2, 2, 2, 2, 2, 2, 2, 2, 2, 2, 2, 2, 2, 2, 2, 2, 2, 2, 2, 2, 2, 2, 2, 2, 2, 2, 2, 2, 2, 2, 2, 2, 2, 2, 2, 2, 2, 2, 2, 2, 2, 2, 2, 2, 2, 2, 2, 2, 2, 2, 2, 2, 2, 2, 2, 2, 2, 2, 2, 2, 2, 2, 2, 2, 2, 2, 2, 2, 2, 2, 2, 2, 2, 2, 2, 2, 2, 2, 2, 2, 2, 2, 2, 2, 2, 2, 2, 2, 2, 2, 2, 2, 2, 2, 2, 2, 2, 2, 2, 2, 2, 2, 2, 2, 2, 2, 2, 2, 2, 2, 2, 2, 2, 2, 2, 2, 2, 2, 2, 2, 2, 2, 2, 2, 2, 2, 2, 2, 2, 2, 2, 2, 2, 2, 2, 2, 2, 2, 2, 2, 2, 2, 2, 2, 2, 2, 2, 2, 2, 2, 2, 2, 2, 2, 2, 2, 2, 2, 2, 2, 2, 2, 2, 2, 2, 2, 2, 2, 2, 2, 2, 2, 2, 2, 2, 2, 2, 2, 2, 2, 2, 2, 2, 2, 2, 2, 2, 2, 2, 2, 2, 2, 2, 2, 2, 2, 2, 2, 2, 2, 2, 2, 2, 2, 2, 2, 2, 2, 2, 2, 3, 2, 3, 2, 3, 2, 2, 2, 2, 2, 3, 2, 2, 2, 2, 2, 2, 2, 2, 2, 3, 2, 3, 2, 3, 2, 3, 2, 3, 2, 2, 2, 2, 2, 2, 2, 2, 2, 2, 2, 2, 2, 2, 2, 2, 2, 2, 2, 2, 2, 2, 2, 2, 2, 2, 2, 2, 2, 2, 2, 2, 2, 2, 2, 2, 2, 2, 2, 2, 2, 2, 2, 2, 2, 2, 2, 2, 2, 2, 2, 2, 2, 2, 2, 2, 2, 2, 2, 2, 2, 2, 2, 2, 2, 2, 2, 2, 2, 2, 2, 2, 2, 2, 2, 2, 2, 2, 2, 2, 2, 2, 2, 2, 2, 2, 2, 2, 2, 2, 2, 2, 2, 2, 2, 2, 2, 2, 2, 2, 2, 2, 2, 2, 2, 2, 2, 2, 2, 2, 2, 2, 2, 2, 2, 2, 2, 2, 2, 2, 2, 2, 2, 2, 2, 2, 2, 2, 2, 2, 2, 2, 2, 2, 2, 2, 2, 2, 2, 2, 2, 2, 2, 2, 2, 2, 2, 2, 2, 2, 2, 2, 2, 2, 2, 2, 2, 2, 2, 2, 2, 2, 2, 2, 2, 2, 2, 2, 2, 2, 2, 2, 2, 2, 2, 2, 2, 2, 2, 2, 2, 2, 2, 2, 2, 2, 2, 2, 2, 2, 2, 2, 2, 2, 2, 2, 2, 2, 2, 2, 2, 2, 2, 2, 2, 2, 2, 2, 2, 2, 2, 2, 2, 2, 2, 2, 2, 2, 2, 2, 2, 2, 2, 2, 2, 2, 2, 2, 2, 2, 2, 2, 2, 2, 2, 2, 2, 2, 2, 2, 2, 2, 2, 2, 2, 2, 2, 2, 2, 2, 2, 2, 2, 2, 2, 2, 2, 2, 2, 2, 2, 2, 2, 2, 2, 2, 2, 2, 2, 2, 2, 2, 2, 2, 2, 2, 2, 2, 2, 2, 2, 2, 2, 2, 2, 2, 2, 2, 2, 2, 2, 2, 2, 2, 2, 2, 2, 2, 2, 2, 2, 2, 2, 2, 2, 2, 2, 2, 2, 2, 2, 2, 2, 2, 2, 2, 2, 2, 2, 2, 2, 2, 2, 2, 2, 2, 2, 2, 2, 2, 2, 2, 2, 2, 2, 2, 2, 2, 2, 2, 2, 2, 2, 2, 2, 2, 2, 2, 2, 2, 2, 2, 2, 2, 2, 2, 2, 2, 2, 2, 2, 2, 2, 2, 2, 2, 2, 2, 2, 2, 2, 2, 2, 2, 2, 2, 2, 2, 2, 2, 2, 2, 2, 2, 2, 2, 2, 2, 2, 2, 2, 2, 2, 2, 2, 2, 2, 2, 2, 2, 2, 2, 2, 2, 2, 2, 2, 2, 2, 2, 2, 2, 2, 2, 2, 2, 2, 2, 2, 2, 2, 2, 2, 2, 2, 2, 2, 2, 2, 2, 2, 2, 2, 2, 2, 2, 2, 2, 2, 2, 2, 2, 2, 2, 2, 2, 2, 2, 2, 2, 2, 2, 2, 2, 2, 2, 2, 2, 2, 2, 2, 2, 2, 2, 2, 2, 2, 2, 2, 2, 2, 2, 2, 2, 2, 2, 2, 2, 2, 2, 2, 2, 2, 3, 2, 3, 2, 3, 2, 2, 2, 2, 2, 3, 2, 2, 2, 2, 2, 2, 2, 2, 2, 3, 2, 3, 2, 3, 2, 3, 2, 3, 2, 2, 2, 2, 2, 2, 2, 2, 2, 2, 2, 2, 2, 2, 2, 2, 2, 2, 2, 2, 2, 2, 2, 2, 2, 2, 2, 2, 2, 2, 2, 2, 2, 2, 2, 2, 2, 2, 2, 2, 2, 2, 2, 2, 2, 2, 2, 2, 2, 2, 2, 2, 2, 2, 2, 2, 2, 2, 2, 2, 2, 2, 2, 2, 2, 2, 2, 2, 2, 2, 2, 2, 2, 2, 2, 2, 2, 2, 2, 2, 2, 2, 2, 2, 2, 2, 2, 2, 2, 2, 2, 2, 2, 2, 2, 2, 2, 2, 2, 2, 2, 2, 2, 2, 2, 2, 2, 2, 2, 2, 2, 2, 2, 2, 2, 2, 2, 2, 2, 2, 2, 2, 2, 2, 2, 2, 2, 2, 2, 2, 2, 2, 2, 2, 2, 2, 2, 2, 2, 2, 2, 2, 0, 0, 0, 0, 0, 0, 0, 0, 0, 0, 0, 0, 0, 0, 0, 0, 0, 0, 0, 0, 0, 0, 0, 0, 0, 0, 0, 0, 0, 0, 0, 0, 0, 0, 0, 0, 0, 0, 0, 0, 0, 0, 0, 0, 0, 0, 0, 0, 0, 0, 0, 0, 0, 0, 0, 0, 0, 0, 0, 0, 0, 0, 0, 0, 0, 0])
me_cone.materials.append(mat_bambatest)
me_cone.materials.append(mat_bamba_sz_j)
me_cone.materials.append(mat_bambaszem)
me_cone.materials.append(mat_szem)
me_cone.use_remesh_preserve_volume = False
me_cone.use_remesh_preserve_attributes = False
me_cone.use_mirror_vertex_groups = False
me_cone.update()

# ---- objects
ob_cone = bpy.data.objects.new('Cone', me_cone)

# ---- transforms, parenting, visibility, modifiers, constraints
ob_cone.location = (0.0, -6.142e-15, 0.9683)
ob_cone.rotation_euler = (3.142, 0.0, 0.0)
ob_cone.scale = (0.9579, 0.9579, 0.9579)
ob_cone.lineart.crease_threshold = 0.0

# ---- collection membership
col_collection_1.objects.link(ob_cone)

# ---- scene / render settings (as saved in the file)
scene.frame_start = 1; scene.frame_end = 48; scene.frame_set(2)
scene.render.engine = 'BLENDER_EEVEE_NEXT'
scene.render.image_settings.color_mode = 'RGB'
scene.render.image_settings.compression = 90
scene.render.resolution_percentage = 50
scene.render.dither_intensity = 0.0
scene.render.bake_margin = 2
scene.render.bake_bias = 0.0
scene.cycles.use_denoising = False
scene.cycles.samples = 10
scene.cycles.sampling_pattern = 'TABULATED_SOBOL'
scene.cycles.light_sampling_threshold = 0.0
scene.cycles.use_adaptive_sampling = False
scene.cycles.use_light_tree = False
scene.cycles.blur_glossy = 0.0
scene.cycles.volume_bounces = 1
scene.cycles.pixel_filter_type = 'GAUSSIAN'
scene.cycles.sample_clamp_indirect = 0.0
scene.view_settings.view_transform = 'Standard'
bpy.context.view_layer.update()

# ---- added for rendering (the .blend has no active camera and no usable light): camera, sun
cam_auto = bpy.data.cameras.new('AutoCamera')
cam_auto.lens = 50.0
cam_auto.sensor_width = 36.0
cam_auto.clip_end = 1000.0
ob_auto_camera = bpy.data.objects.new('AutoCamera', cam_auto)
scene.collection.objects.link(ob_auto_camera)
ob_auto_camera.location = (2.67863, -3.22795, 3.38096)
ob_auto_camera.rotation_euler = (1.09748, -7.21219e-08, 0.694738)
scene.camera = ob_auto_camera
light_auto_sun = bpy.data.lights.new('AutoSun', 'SUN')
light_auto_sun.energy = 3.0
light_auto_sun.angle = 0.0523599
ob_auto_sun = bpy.data.objects.new('AutoSun', light_auto_sun)
scene.collection.objects.link(ob_auto_sun)
ob_auto_sun.rotation_euler = (0.872665, 0.174533, 0.523599)
bpy.context.view_layer.update()

